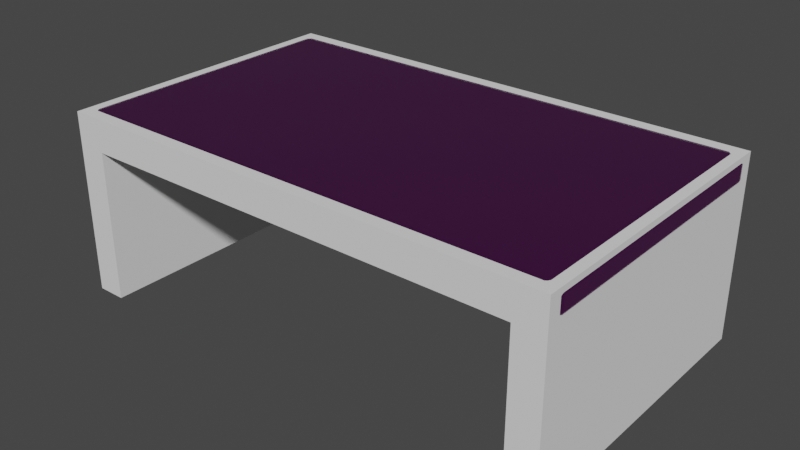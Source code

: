 # Source: table_dining.blend  (saved by Blender 4.1.24; exported with 4.5.12 LTS)
import bpy
from mathutils import Matrix  # noqa: F401  (used for matrix-valued properties, if any)

bpy.ops.wm.read_factory_settings(use_empty=True)
scene = bpy.context.scene
scene.name = 'Scene'

# ---- images (referenced by path relative to the original .blend; pixels are not part of the script)
import os
ASSET_DIR = os.environ.get("B2B_ASSET_DIR", "")  # directory of the original .blend (textures are referenced by path, not embedded)
HERE = os.path.dirname(os.path.abspath(__file__))  # packed textures are extracted next to this script under _unpacked/

def load_image(name, relpath, width, height, colorspace="sRGB"):
    """Load a texture the original file referenced (path relative to the .blend, or extracted next to this script)."""
    p = next((c for c in (os.path.join(HERE, relpath), os.path.join(ASSET_DIR, relpath)) if relpath and os.path.exists(c)), "")
    if p:
        img = bpy.data.images.load(p, check_existing=True)
        img.name = name
    else:  # same state as the original file: an image datablock whose file is absent (Cycles renders it pink)
        img = bpy.data.images.new(name, width, height)
        img.source = "FILE"
        img.filepath = "//" + (relpath or name)
    img.colorspace_settings.name = colorspace
    return img
img_wood059_2k_jpg_color_jpg = load_image('Wood059_2K-JPG_Color.jpg', 'Wood059_2K-JPG_Color.jpg', 1024, 1024, 'sRGB')
img_wood059_2k_jpg_roughness_jpg = load_image('Wood059_2K-JPG_Roughness.jpg', 'Wood059_2K-JPG_Roughness.jpg', 1024, 1024, 'Non-Color')
img_wood059_2k_jpg_normalgl_jpg = load_image('Wood059_2K-JPG_NormalGL.jpg', 'Wood059_2K-JPG_NormalGL.jpg', 1024, 1024, 'Non-Color')

# ---- materials (node trees are filled in below, after node groups)
mat_tabledining = bpy.data.materials.new('TableDining')
mat_tabledining.roughness = 0.5

# ---- material node trees
mat_tabledining.use_nodes = True; mat_tabledining.node_tree.nodes.clear()
_N = mat_tabledining.node_tree.nodes; _L = mat_tabledining.node_tree.links
n0 = _N.new('ShaderNodeBsdfPrincipled'); n0.name = 'Principled BSDF'; n0.location = (167, 300)
n1 = _N.new('ShaderNodeOutputMaterial'); n1.name = 'Material Output'; n1.location = (457, 300)
n2 = _N.new('ShaderNodeTexImage'); n2.name = 'Image Texture'; n2.location = (88, -40)
n2.label = 'Base Color'
n2.image = img_wood059_2k_jpg_color_jpg
n3 = _N.new('ShaderNodeTexImage'); n3.name = 'Image Texture.001'; n3.location = (88, -320)
n3.label = 'Roughness'
n3.image = img_wood059_2k_jpg_roughness_jpg
n4 = _N.new('ShaderNodeTexImage'); n4.name = 'Image Texture.002'; n4.location = (88, -600)
n4.label = 'Normal'
n4.image = img_wood059_2k_jpg_normalgl_jpg
n5 = _N.new('ShaderNodeNormalMap'); n5.name = 'Normal Map'; n5.location = (-240, -60)
n6 = _N.new('ShaderNodeMapping'); n6.name = 'Mapping'; n6.location = (230, -40)
n7 = _N.new('NodeReroute'); n7.name = 'Reroute'; n7.location = (38, -495)
n7.width = 16
n7.socket_idname = 'NodeSocketVector'
n8 = _N.new('ShaderNodeTexCoord'); n8.name = 'Texture Coordinate'; n8.location = (30, -40)
n9 = _N.new('NodeFrame'); n9.name = 'Frame'; n9.location = (-1270, 340)
n9.label = 'Mapping'
n9.width = 400
n10 = _N.new('NodeFrame'); n10.name = 'Frame.001'; n10.location = (-628, 540)
n10.label = 'Textures'
n10.width = 358
n2.parent = n10
n3.parent = n10
n4.parent = n10
n6.parent = n9
n7.parent = n10
n8.parent = n9
_L.new(n0.outputs[0], n1.inputs[0])
_L.new(n4.outputs[0], n5.inputs[1])
_L.new(n7.outputs[0], n2.inputs[0])
_L.new(n7.outputs[0], n3.inputs[0])
_L.new(n7.outputs[0], n4.inputs[0])
_L.new(n6.outputs[0], n7.inputs[0])
_L.new(n8.outputs[2], n6.inputs[0])
_L.new(n2.outputs[0], n0.inputs[0])
_L.new(n3.outputs[0], n0.inputs[2])
_L.new(n5.outputs[0], n0.inputs[5])
n1.is_active_output = True

# ---- world
world_world = bpy.data.worlds.new('World'); scene.world = world_world
world_world.use_nodes = True; world_world.node_tree.nodes.clear()
_N = world_world.node_tree.nodes; _L = world_world.node_tree.links
n0 = _N.new('ShaderNodeOutputWorld'); n0.name = 'World Output'; n0.location = (300, 300)
n1 = _N.new('ShaderNodeBackground'); n1.name = 'Background'; n1.location = (10, 300)
n1.inputs[0].default_value = (0.05088, 0.05088, 0.05088, 1.0)
_L.new(n1.outputs[0], n0.inputs[0])
n0.is_active_output = True
world_world.color = (0.05088, 0.05088, 0.05088)
world_world.use_sun_shadow = False
world_world.sun_shadow_jitter_overblur = 0.0

# ---- meshes
me_cube = bpy.data.meshes.new('Cube')
me_cube.from_pydata([(0.9888, 0.5848, 0.724), (0.9888, 0.5848, 0.6223), (0.9888, -0.5841, 0.724), (0.9888, -0.5841, 0.6223), (0.9475, -0.5891, 0.6199), (0.9475, 0.5899, 0.7264), (0.9475, 0.5899, 0.6199), (0.9475, -0.5891, 0.7264), (0.9932, -0.5355, 0.7264), (0.9932, -0.5355, 0.6199), (0.9475, -0.5355, 0.7313), (0.9479, -0.5365, 0.6057), (0.9932, 0.5357, 0.6199), (0.9932, 0.5357, 0.7264), (0.9475, 0.5357, 0.7313), (0.9479, 0.5366, 0.6061), (0.8596, 0.5899, 0.6199), (0.8596, -0.5891, 0.7264), (0.8596, -0.5891, 0.6199), (0.8596, 0.5899, 0.7264), (0.867, -0.5365, 0.6057), (0.8596, -0.5355, 0.7313), (0.8596, 0.5357, 0.7313), (0.867, 0.5366, 0.6061), (0.9932, -0.4407, 0.7264), (0.9475, -0.4407, 0.7313), (0.9479, -0.4454, 0.6057), (0.9932, -0.4407, 0.6199), (0.8596, -0.4407, 0.7313), (0.867, -0.4454, 0.6057), (0.9932, 0.4407, 0.6199), (0.9932, 0.4407, 0.7264), (0.9475, 0.4407, 0.7313), (0.9479, 0.4455, 0.6061), (0.8596, 0.4407, 0.7313), (0.867, 0.4455, 0.6061), (0.9481, -0.459, 0.028), (0.9481, -0.5377, 0.028), (0.8871, -0.5377, 0.028), (0.9484, 0.538, 0.02889), (0.8868, 0.538, 0.02889), (0.8871, -0.459, 0.028), (0.9484, 0.4587, 0.02889), (0.8868, 0.4587, 0.02889), (0.8936, 0.4592, 0.3203), (0.9416, 0.4592, 0.3203), (0.9284, 0.5426, 0.3363), (0.9068, 0.5426, 0.3363), (0.9416, 0.4592, 0.3921), (0.9068, 0.5426, 0.3769), (0.8936, 0.4592, 0.3921), (0.9284, 0.5426, 0.3769), (0.9416, -0.46, 0.3188), (0.8936, -0.46, 0.3188), (0.9284, -0.5427, 0.3346), (0.9068, -0.5427, 0.3346), (0.8936, -0.46, 0.3829), (0.9416, -0.46, 0.3829), (0.9284, -0.5427, 0.3686), (0.9068, -0.5427, 0.3686), (0.8953, 0.3948, 0.3808), (0.9399, 0.3948, 0.3808), (0.9399, 0.3948, 0.3325), (0.8953, 0.3948, 0.3325), (0.8953, -0.4016, 0.3723), (0.9399, -0.4016, 0.3723), (0.9399, -0.4016, 0.3308), (0.8953, -0.4016, 0.3308), (0.9448, 0.3377, 0.386), (0.9448, 0.3377, 0.3276), (0.8904, 0.3377, 0.3276), (0.8904, 0.3377, 0.386), (0.8904, -0.3486, 0.3769), (0.9448, -0.3486, 0.3769), (0.9448, -0.3486, 0.3258), (0.8904, -0.3486, 0.3258), (0.9406, -0.4688, 0.06943), (0.9406, -0.528, 0.06943), (0.8946, -0.528, 0.06943), (0.8946, -0.4688, 0.06943), (0.8946, 0.4687, 0.07335), (0.9406, 0.528, 0.07335), (0.9406, 0.4687, 0.07335), (0.8946, 0.528, 0.07335), (0.9419, -0.467, -0.0001075), (0.9419, -0.5297, -0.0001074), (0.8933, -0.5297, -0.0001074), (0.8933, -0.467, -0.0001076), (0.9421, 0.53, 0.0001071), (0.8931, 0.53, 0.0001072), (0.9421, 0.4668, 0.0001072), (0.8931, 0.4668, 0.0001072), (0.9401, 0.5293, 0.3921), (0.9401, 0.5293, 0.3204), (0.8951, 0.5293, 0.3204), (0.8951, 0.5293, 0.3921), (0.9401, -0.5293, 0.3827), (0.9401, -0.5293, 0.3188), (0.8951, -0.5293, 0.3827), (0.8951, -0.5293, 0.3188), (0.9932, 0.5899, 0.7022), (0.9932, 0.5899, 0.6441), (0.9932, -0.5891, 0.7022), (0.9932, -0.5891, 0.6441), (0.9475, -0.5992, 0.7022), (0.9475, -0.5992, 0.6441), (0.9475, 0.6001, 0.7022), (0.9475, 0.6001, 0.6441), (1.002, -0.5355, 0.7022), (1.002, -0.5355, 0.6441), (1.002, 0.5357, 0.7022), (1.002, 0.5357, 0.6441), (0.8596, 0.6001, 0.7022), (0.8596, 0.6001, 0.6441), (0.8596, -0.5992, 0.7022), (0.8596, -0.5992, 0.6441), (1.002, -0.4407, 0.7022), (1.002, -0.4407, 0.6441), (1.002, 0.4407, 0.7022), (1.002, 0.4407, 0.6441), (0.8965, -0.4712, 0.4586), (0.8965, -0.4712, 0.5368), (0.9387, -0.4712, 0.5368), (0.9387, -0.4712, 0.4586), (0.9387, -0.5255, 0.5368), (0.9387, -0.5255, 0.4586), (0.8965, -0.5255, 0.5368), (0.8965, -0.5255, 0.4586), (0.9387, 0.4712, 0.466), (0.9387, 0.4712, 0.5405), (0.8965, 0.5255, 0.466), (0.8965, 0.5255, 0.5405), (0.8965, 0.4712, 0.5405), (0.8965, 0.4712, 0.466), (0.9387, 0.5255, 0.5405), (0.9387, 0.5255, 0.466), (0.9387, 0.4712, 0.1507), (0.9387, 0.4712, 0.2365), (0.8965, 0.5255, 0.1507), (0.8965, 0.5255, 0.2365), (0.8965, 0.4712, 0.2365), (0.8965, 0.4712, 0.1507), (0.9387, 0.5255, 0.2365), (0.9387, 0.5255, 0.1507), (0.8965, -0.4712, 0.1474), (0.8965, -0.4712, 0.2348), (0.9387, -0.4712, 0.2348), (0.9387, -0.4712, 0.1474), (0.9387, -0.5255, 0.2348), (0.9387, -0.5255, 0.1474), (0.8965, -0.5255, 0.2348), (0.8965, -0.5255, 0.1474), (-0.9888, 0.5848, 0.724), (-0.9888, 0.5848, 0.6223), (-0.9888, -0.5841, 0.724), (-0.9888, -0.5841, 0.6223), (-0.9475, -0.5891, 0.6199), (-0.9475, 0.5899, 0.7264), (-0.9475, 0.5899, 0.6199), (-0.9475, -0.5891, 0.7264), (-0.9932, -0.5355, 0.7264), (-0.9932, -0.5355, 0.6199), (-0.9475, -0.5355, 0.7313), (-0.9479, -0.5365, 0.6057), (-0.9932, 0.5357, 0.6199), (-0.9932, 0.5357, 0.7264), (-0.9475, 0.5357, 0.7313), (-0.9479, 0.5366, 0.6061), (-0.8596, 0.5899, 0.6199), (-0.8596, -0.5891, 0.7264), (-0.8596, -0.5891, 0.6199), (-0.8596, 0.5899, 0.7264), (-0.867, -0.5365, 0.6057), (-0.8596, -0.5355, 0.7313), (-0.8596, 0.5357, 0.7313), (-0.867, 0.5366, 0.6061), (-0.9932, -0.4407, 0.7264), (-0.9475, -0.4407, 0.7313), (-0.9479, -0.4454, 0.6057), (-0.9932, -0.4407, 0.6199), (-0.8596, -0.4407, 0.7313), (-0.867, -0.4454, 0.6057), (-0.9932, 0.4407, 0.6199), (-0.9932, 0.4407, 0.7264), (-0.9475, 0.4407, 0.7313), (-0.9479, 0.4455, 0.6061), (-0.8596, 0.4407, 0.7313), (-0.867, 0.4455, 0.6061), (-0.9481, -0.459, 0.028), (-0.9481, -0.5377, 0.028), (-0.8871, -0.5377, 0.028), (-0.9484, 0.538, 0.02889), (-0.8868, 0.538, 0.02889), (-0.8871, -0.459, 0.028), (-0.9484, 0.4587, 0.02889), (-0.8868, 0.4587, 0.02889), (-0.8936, 0.4592, 0.3203), (-0.9416, 0.4592, 0.3203), (-0.9284, 0.5426, 0.3363), (-0.9068, 0.5426, 0.3363), (-0.9416, 0.4592, 0.3921), (-0.9068, 0.5426, 0.3769), (-0.8936, 0.4592, 0.3921), (-0.9284, 0.5426, 0.3769), (-0.9416, -0.46, 0.3188), (-0.8936, -0.46, 0.3188), (-0.9284, -0.5427, 0.3346), (-0.9068, -0.5427, 0.3346), (-0.8936, -0.46, 0.3829), (-0.9416, -0.46, 0.3829), (-0.9284, -0.5427, 0.3686), (-0.9068, -0.5427, 0.3686), (-0.8953, 0.3948, 0.3808), (-0.9399, 0.3948, 0.3808), (-0.9399, 0.3948, 0.3325), (-0.8953, 0.3948, 0.3325), (-0.8953, -0.4016, 0.3723), (-0.9399, -0.4016, 0.3723), (-0.9399, -0.4016, 0.3308), (-0.8953, -0.4016, 0.3308), (-0.9448, 0.3377, 0.386), (-0.9448, 0.3377, 0.3276), (-0.8904, 0.3377, 0.3276), (-0.8904, 0.3377, 0.386), (-0.8904, -0.3486, 0.3769), (-0.9448, -0.3486, 0.3769), (-0.9448, -0.3486, 0.3258), (-0.8904, -0.3486, 0.3258), (-0.9406, -0.4688, 0.06943), (-0.9406, -0.528, 0.06943), (-0.8946, -0.528, 0.06943), (-0.8946, -0.4688, 0.06943), (-0.8946, 0.4687, 0.07335), (-0.9406, 0.528, 0.07335), (-0.9406, 0.4687, 0.07335), (-0.8946, 0.528, 0.07335), (-0.9419, -0.467, -0.0001076), (-0.9419, -0.5297, -0.0001075), (-0.8933, -0.5297, -0.0001074), (-0.8933, -0.467, -0.0001076), (-0.9421, 0.53, 0.0001072), (-0.8931, 0.53, 0.0001072), (-0.9421, 0.4668, 0.0001072), (-0.8931, 0.4668, 0.0001072), (-0.9401, 0.5293, 0.3921), (-0.9401, 0.5293, 0.3204), (-0.8951, 0.5293, 0.3204), (-0.8951, 0.5293, 0.3921), (-0.9401, -0.5293, 0.3827), (-0.9401, -0.5293, 0.3188), (-0.8951, -0.5293, 0.3827), (-0.8951, -0.5293, 0.3188), (-0.9932, 0.5899, 0.7022), (-0.9932, 0.5899, 0.6441), (-0.9932, -0.5891, 0.7022), (-0.9932, -0.5891, 0.6441), (-0.9475, -0.5992, 0.7022), (-0.9475, -0.5992, 0.6441), (-0.9475, 0.6001, 0.7022), (-0.9475, 0.6001, 0.6441), (-1.002, -0.5355, 0.7022), (-1.002, -0.5355, 0.6441), (-1.002, 0.5357, 0.7022), (-1.002, 0.5357, 0.6441), (-0.8596, 0.6001, 0.7022), (-0.8596, 0.6001, 0.6441), (-0.8596, -0.5992, 0.7022), (-0.8596, -0.5992, 0.6441), (-1.002, -0.4407, 0.7022), (-1.002, -0.4407, 0.6441), (-1.002, 0.4407, 0.7022), (-1.002, 0.4407, 0.6441), (-0.8965, -0.4712, 0.4586), (-0.8965, -0.4712, 0.5368), (-0.9387, -0.4712, 0.5368), (-0.9387, -0.4712, 0.4586), (-0.9387, -0.5255, 0.5368), (-0.9387, -0.5255, 0.4586), (-0.8965, -0.5255, 0.5368), (-0.8965, -0.5255, 0.4586), (-0.9387, 0.4712, 0.466), (-0.9387, 0.4712, 0.5405), (-0.8965, 0.5255, 0.466), (-0.8965, 0.5255, 0.5405), (-0.8965, 0.4712, 0.5405), (-0.8965, 0.4712, 0.466), (-0.9387, 0.5255, 0.5405), (-0.9387, 0.5255, 0.466), (-0.9387, 0.4712, 0.1507), (-0.9387, 0.4712, 0.2365), (-0.8965, 0.5255, 0.1507), (-0.8965, 0.5255, 0.2365), (-0.8965, 0.4712, 0.2365), (-0.8965, 0.4712, 0.1507), (-0.9387, 0.5255, 0.2365), (-0.9387, 0.5255, 0.1507), (-0.8965, -0.4712, 0.1474), (-0.8965, -0.4712, 0.2348), (-0.9387, -0.4712, 0.2348), (-0.9387, -0.4712, 0.1474), (-0.9387, -0.5255, 0.2348), (-0.9387, -0.5255, 0.1474), (-0.8965, -0.5255, 0.2348), (-0.8965, -0.5255, 0.1474), (0.9483, 0.4971, 0.3567), (0.8869, 0.4971, 0.3567), (0.8869, -0.4972, 0.3512), (0.9483, -0.4972, 0.3512), (-0.9483, 0.4971, 0.3567), (-0.8869, 0.4971, 0.3567), (-0.8869, -0.4972, 0.3512), (-0.9483, -0.4972, 0.3512)], [], [(5, 19, 22, 14), (9, 3, 4, 11), (131, 23, 15, 134), (114, 104, 7, 17), (108, 8, 2, 102), (106, 5, 0, 100), (108, 116, 24, 8), (90, 42, 43, 91), (112, 19, 5, 106), (50, 133, 130, 95), (4, 18, 20, 11), (118, 110, 13, 31), (80, 43, 42, 82), (8, 24, 25, 10), (121, 29, 26, 122), (11, 26, 27, 9), (80, 83, 40, 43), (31, 13, 14, 32), (1, 12, 15, 6), (100, 0, 13, 110), (132, 133, 128, 129), (32, 14, 22, 34), (111, 110, 118, 119), (105, 115, 18, 4), (147, 146, 148, 149), (41, 36, 84, 87), (25, 32, 34, 28), (30, 27, 26, 33), (32, 25, 24, 31), (31, 24, 116, 118), (119, 117, 27, 30), (136, 141, 80, 82), (78, 38, 37, 77), (76, 36, 41, 79), (111, 119, 30, 12), (12, 30, 33, 15), (37, 38, 86, 85), (305, 95, 94), (43, 40, 89, 91), (88, 39, 42, 90), (84, 36, 37, 85), (81, 39, 40, 83), (77, 37, 36, 76), (38, 41, 87, 86), (82, 42, 39, 81), (57, 123, 125, 96), (304, 48, 45), (79, 41, 38, 78), (46, 51, 92, 93), (61, 62, 45, 48), (63, 60, 50, 44), (49, 47, 94, 95), (55, 54, 58, 59), (305, 44, 50), (61, 48, 50, 60), (146, 52, 97, 148), (304, 45, 93), (128, 133, 50, 48), (306, 98, 56), (304, 92, 48), (130, 135, 92, 95), (55, 59, 98, 99), (64, 67, 53, 56), (66, 65, 57, 52), (97, 96, 58, 54), (64, 56, 57, 65), (61, 68, 69, 62), (96, 125, 127, 98), (120, 123, 57, 56), (145, 144, 151, 150), (63, 44, 45, 62), (137, 136, 143, 142), (307, 52, 57), (63, 70, 71, 60), (62, 69, 70, 63), (71, 68, 61, 60), (138, 143, 81, 83), (66, 52, 53, 67), (306, 53, 99), (98, 127, 120, 56), (53, 145, 150, 99), (64, 72, 75, 67), (74, 66, 67, 75), (78, 151, 144, 79), (77, 149, 151, 78), (76, 147, 149, 77), (68, 73, 74, 69), (81, 143, 136, 82), (80, 141, 138, 83), (10, 25, 28, 21), (307, 96, 97), (87, 84, 85, 86), (91, 89, 88, 90), (45, 137, 142, 93), (305, 50, 95), (306, 99, 98), (46, 47, 49, 51), (93, 94, 47, 46), (307, 57, 96), (99, 97, 54, 55), (129, 134, 15, 33), (126, 124, 11, 20), (7, 10, 21, 17), (126, 20, 29, 121), (40, 39, 88, 89), (255, 254, 260, 261), (262, 263, 271, 270), (33, 26, 29, 35), (105, 104, 114, 115), (100, 110, 111, 101), (9, 109, 103, 3), (1, 101, 111, 12), (108, 109, 117, 116), (109, 9, 27, 117), (106, 107, 113, 112), (162, 160, 154, 159), (107, 6, 16, 113), (103, 102, 104, 105), (3, 103, 105, 4), (109, 108, 102, 103), (124, 122, 26, 11), (132, 35, 23, 131), (6, 107, 101, 1), (96, 98, 59, 58), (121, 120, 127, 126), (125, 124, 126, 127), (123, 122, 124, 125), (139, 138, 141, 140), (129, 128, 135, 134), (131, 130, 133, 132), (129, 33, 35, 132), (137, 45, 44, 140), (136, 137, 140, 141), (94, 139, 140, 44), (139, 94, 93, 142), (73, 65, 66, 74), (138, 139, 142, 143), (305, 94, 44), (95, 92, 51, 49), (145, 53, 52, 146), (144, 145, 146, 147), (307, 97, 52), (149, 148, 150, 151), (306, 56, 53), (75, 72, 71, 70), (144, 147, 76, 79), (69, 74, 75, 70), (73, 72, 64, 65), (73, 68, 71, 72), (253, 252, 258, 259), (92, 135, 128, 48), (148, 97, 99, 150), (122, 123, 120, 121), (134, 135, 130, 131), (118, 116, 117, 119), (280, 287, 244, 200), (304, 93, 92), (165, 166, 157, 152), (256, 159, 154, 254), (163, 156, 155, 161), (195, 194, 242, 243), (254, 154, 160, 260), (252, 152, 157, 258), (264, 112, 113, 265), (115, 267, 170, 18), (311, 248, 209), (172, 163, 276, 278), (257, 156, 170, 267), (258, 157, 171, 264), (308, 244, 245), (170, 156, 163, 172), (234, 194, 195, 232), (176, 160, 162, 177), (163, 178, 274, 276), (185, 167, 286, 281), (179, 178, 163, 161), (300, 302, 251, 249), (167, 164, 153, 158), (262, 165, 152, 252), (183, 184, 166, 165), (184, 186, 174, 166), (263, 164, 182, 271), (300, 298, 299, 301), (29, 20, 172, 181), (18, 170, 172, 20), (112, 264, 171, 19), (23, 35, 187, 175), (236, 188, 193, 239), (180, 186, 184, 177), (187, 181, 178, 185), (185, 178, 179, 182), (183, 270, 268, 176), (183, 176, 177, 184), (273, 274, 178, 181), (231, 193, 188, 228), (232, 195, 192, 235), (205, 310, 251), (182, 164, 167, 185), (284, 283, 175, 187), (16, 23, 175, 168), (190, 189, 237, 238), (192, 195, 243, 241), (282, 285, 202, 247), (232, 293, 288, 234), (235, 192, 191, 233), (246, 309, 196), (228, 188, 189, 229), (196, 292, 291, 246), (233, 191, 194, 234), (225, 226, 218, 217), (230, 190, 193, 231), (245, 244, 203, 198), (215, 196, 202, 212), (197, 308, 245), (309, 202, 196), (298, 300, 249, 204), (211, 210, 206, 207), (202, 285, 280, 200), (244, 287, 282, 247), (216, 224, 225, 217), (249, 311, 204), (310, 208, 250), (251, 250, 211, 207), (204, 209, 217, 218), (210, 248, 249, 206), (272, 279, 250, 208), (209, 275, 272, 208), (204, 311, 209), (201, 203, 244, 247), (213, 212, 202, 200), (225, 220, 221, 226), (214, 197, 196, 215), (223, 222, 215, 212), (221, 214, 215, 222), (221, 220, 213, 214), (213, 220, 223, 212), (205, 204, 218, 219), (233, 295, 290, 235), (308, 200, 244), (210, 211, 250, 248), (227, 224, 216, 219), (226, 227, 219, 218), (296, 303, 230, 231), (301, 229, 230, 303), (299, 228, 229, 301), (288, 295, 233, 234), (290, 293, 232, 235), (311, 249, 248), (237, 236, 239, 238), (180, 177, 162, 173), (198, 203, 201, 199), (308, 197, 200), (242, 240, 241, 243), (309, 247, 202), (277, 275, 209, 248), (194, 191, 240, 242), (309, 246, 247), (246, 245, 198, 199), (245, 294, 289, 197), (208, 205, 219, 216), (249, 251, 207, 206), (265, 113, 16, 168), (208, 310, 205), (238, 239, 193, 190), (240, 191, 192, 241), (256, 257, 267, 266), (155, 255, 261, 161), (189, 188, 236, 237), (252, 253, 263, 262), (269, 268, 270, 271), (114, 17, 169, 266), (19, 171, 174, 22), (253, 153, 164, 263), (281, 280, 285, 284), (261, 260, 268, 269), (161, 261, 269, 179), (259, 258, 264, 265), (158, 259, 265, 168), (175, 167, 158, 168), (254, 255, 257, 256), (255, 155, 156, 257), (114, 266, 267, 115), (169, 173, 162, 159), (278, 273, 181, 172), (153, 253, 259, 158), (174, 171, 157, 166), (270, 183, 165, 262), (283, 286, 167, 175), (273, 272, 275, 274), (272, 273, 278, 279), (276, 277, 279, 278), (274, 275, 277, 276), (280, 281, 286, 287), (283, 282, 287, 286), (282, 283, 284, 285), (187, 185, 281, 284), (230, 229, 189, 190), (197, 289, 292, 196), (294, 295, 288, 289), (289, 288, 293, 292), (246, 291, 294, 245), (292, 293, 290, 291), (216, 217, 209, 208), (291, 290, 295, 294), (213, 200, 197, 214), (247, 246, 199, 201), (205, 297, 298, 204), (302, 303, 296, 297), (297, 296, 299, 298), (302, 300, 301, 303), (227, 222, 223, 224), (226, 221, 222, 227), (220, 225, 224, 223), (186, 34, 22, 174), (173, 21, 28, 180), (251, 302, 297, 205), (279, 277, 248, 250), (260, 160, 176, 268), (28, 34, 186, 180), (182, 179, 269, 271), (310, 250, 251), (21, 173, 169, 17), (228, 299, 296, 231), (35, 29, 181, 187), (266, 169, 159, 256), (104, 102, 2, 7), (23, 16, 6, 15), (2, 8, 10, 7), (13, 0, 5, 14), (107, 106, 100, 101)])
_uv = me_cube.uv_layers.new(name='UVMap')
_uv.uv.foreach_set('vector', [0.01913, 0.5965, 0.04892, 0.5965, 0.04892, 0.6149, 0.01913, 0.6149, 0.003629, 0.2075, 0.00512, 0.191, 0.01913, 0.1893, 0.01896, 0.2072, 0.7069, 0.5409, 0.6846, 0.5509, 0.6846, 0.5234, 0.7069, 0.5266, 0.632, 0.1305, 0.6618, 0.1305, 0.6618, 0.1387, 0.632, 0.1387, 0.02181, 0.08712, 0.02181, 0.09529, 0.005326, 0.09444, 0.003629, 0.08707, 0.6618, 0.1541, 0.6618, 0.1459, 0.6758, 0.1468, 0.6773, 0.1541, 0.02181, 0.08712, 0.05398, 0.08712, 0.05398, 0.09529, 0.02181, 0.09529, 0.7932, 0.4099, 0.7834, 0.412, 0.7834, 0.3912, 0.7932, 0.3933, 0.632, 0.1541, 0.632, 0.1459, 0.6618, 0.1459, 0.6618, 0.1541, 0.7574, 0.9234, 0.7324, 0.9187, 0.7329, 0.9003, 0.758, 0.8996, 0.01913, 0.1893, 0.04892, 0.1893, 0.04642, 0.2072, 0.01896, 0.2072, 0.3529, 0.08712, 0.3851, 0.08712, 0.3851, 0.09529, 0.3529, 0.09529, 0.7684, 0.3938, 0.7834, 0.3912, 0.7834, 0.412, 0.7684, 0.4094, 0.003629, 0.9782, 0.003629, 0.946, 0.01913, 0.946, 0.01913, 0.9782, 0.7081, 0.2551, 0.6846, 0.2651, 0.6846, 0.2377, 0.7081, 0.2408, 0.01896, 0.2072, 0.01896, 0.2381, 0.003629, 0.2397, 0.003629, 0.2075, 0.8655, 0.9226, 0.866, 0.9025, 0.8811, 0.8995, 0.8805, 0.9264, 0.003629, 0.6471, 0.003629, 0.6149, 0.01913, 0.6149, 0.01913, 0.6471, 0.00512, 0.5875, 0.003629, 0.5708, 0.01896, 0.5711, 0.01913, 0.5892, 0.4035, 0.08707, 0.4018, 0.09444, 0.3851, 0.09529, 0.3851, 0.08712, 0.707, 0.213, 0.7323, 0.213, 0.7323, 0.2273, 0.707, 0.2273, 0.01913, 0.6471, 0.01913, 0.6149, 0.04892, 0.6149, 0.04892, 0.6471, 0.3851, 0.06741, 0.3851, 0.08712, 0.3529, 0.08712, 0.3529, 0.06741, 0.6618, 0.1108, 0.632, 0.1108, 0.632, 0.1025, 0.6618, 0.1025, 0.8402, 0.6266, 0.8106, 0.6259, 0.811, 0.6075, 0.8406, 0.6082, 0.7832, 0.3278, 0.7832, 0.3071, 0.7928, 0.3092, 0.7928, 0.3257, 0.01913, 0.946, 0.01913, 0.6471, 0.04892, 0.6471, 0.04892, 0.946, 0.003629, 0.5386, 0.003629, 0.2397, 0.01896, 0.2381, 0.01896, 0.5402, 0.01913, 0.6471, 0.01913, 0.946, 0.003629, 0.946, 0.003629, 0.6471, 0.3529, 0.09529, 0.05398, 0.09529, 0.05398, 0.08712, 0.3529, 0.08712, 0.3529, 0.06741, 0.05398, 0.06741, 0.05398, 0.05915, 0.3529, 0.05915, 0.7422, 0.4087, 0.7422, 0.3945, 0.7684, 0.3938, 0.7684, 0.4094, 0.8665, 0.4633, 0.8805, 0.4607, 0.8805, 0.4815, 0.8665, 0.4789, 0.7692, 0.3097, 0.7832, 0.3071, 0.7832, 0.3278, 0.7692, 0.3252, 0.3851, 0.06741, 0.3529, 0.06741, 0.3529, 0.05915, 0.3851, 0.05915, 0.003629, 0.5708, 0.003629, 0.5386, 0.01896, 0.5402, 0.01896, 0.5711, 0.8805, 0.4815, 0.8805, 0.4607, 0.89, 0.4628, 0.89, 0.4794, 0.7697, 0.9108, 0.758, 0.8996, 0.7823, 0.9002, 0.8805, 0.9264, 0.8811, 0.8995, 0.8908, 0.9024, 0.8903, 0.9239, 0.8907, 0.8423, 0.881, 0.8453, 0.8804, 0.8184, 0.8902, 0.8209, 0.8902, 0.6292, 0.8805, 0.6317, 0.8812, 0.605, 0.8907, 0.608, 0.8653, 0.5261, 0.8803, 0.5234, 0.8803, 0.5443, 0.8653, 0.5417, 0.8671, 0.608, 0.8812, 0.605, 0.8805, 0.6317, 0.8666, 0.6281, 0.8813, 0.6657, 0.8806, 0.639, 0.8903, 0.6415, 0.8908, 0.6628, 0.8654, 0.8221, 0.8804, 0.8184, 0.881, 0.8453, 0.8659, 0.8422, 0.7603, 0.6286, 0.7347, 0.6242, 0.7351, 0.6057, 0.7609, 0.6051, 0.7695, 0.834, 0.7573, 0.8214, 0.7816, 0.8208, 0.8667, 0.6426, 0.8806, 0.639, 0.8813, 0.6657, 0.8672, 0.6627, 0.7769, 0.8492, 0.7631, 0.8496, 0.7578, 0.8452, 0.7821, 0.8446, 0.02547, 0.03134, 0.02549, 0.04772, 0.003669, 0.05189, 0.003629, 0.02755, 0.7064, 0.9762, 0.7064, 0.9926, 0.6846, 0.9964, 0.6846, 0.972, 0.7632, 0.8952, 0.777, 0.8955, 0.7823, 0.9002, 0.758, 0.8996, 0.7764, 0.4675, 0.7764, 0.4748, 0.7649, 0.4748, 0.7649, 0.4675, 0.7697, 0.9108, 0.7817, 0.924, 0.7574, 0.9234, 0.9745, 0.7944, 0.9963, 0.7938, 0.9963, 0.8101, 0.9745, 0.8095, 0.8106, 0.6259, 0.782, 0.6291, 0.7825, 0.6056, 0.811, 0.6075, 0.7695, 0.834, 0.7816, 0.8208, 0.7821, 0.8446, 0.7323, 0.2273, 0.7323, 0.213, 0.7573, 0.212, 0.7573, 0.2283, 0.7714, 0.6545, 0.761, 0.6657, 0.7604, 0.6422, 0.7695, 0.834, 0.7578, 0.8452, 0.7573, 0.8214, 0.7322, 0.5409, 0.7322, 0.5266, 0.7572, 0.5261, 0.7572, 0.5414, 0.7774, 0.6698, 0.7659, 0.6701, 0.761, 0.6657, 0.7826, 0.6652, 0.9765, 0.9901, 0.9766, 0.9761, 0.9964, 0.972, 0.9963, 0.9938, 0.2956, 0.04786, 0.2956, 0.03379, 0.3154, 0.03015, 0.3154, 0.05189, 0.7825, 0.6056, 0.7609, 0.6051, 0.7658, 0.6007, 0.7773, 0.6009, 0.7044, 0.8095, 0.6846, 0.8101, 0.6846, 0.7938, 0.7044, 0.7944, 0.02547, 0.03134, 0.04482, 0.02953, 0.04485, 0.04931, 0.02549, 0.04772, 0.7602, 0.4788, 0.7345, 0.4783, 0.7345, 0.464, 0.7602, 0.4635, 0.7346, 0.2551, 0.7346, 0.2408, 0.7602, 0.2398, 0.7602, 0.2561, 0.8107, 0.6448, 0.8403, 0.6441, 0.8407, 0.6625, 0.8111, 0.6632, 0.9745, 0.7687, 0.9963, 0.7681, 0.9963, 0.7844, 0.9745, 0.7838, 0.8101, 0.8243, 0.8392, 0.8236, 0.8396, 0.842, 0.8106, 0.8427, 0.7713, 0.6162, 0.782, 0.6291, 0.7603, 0.6286, 0.7064, 0.9762, 0.7258, 0.9746, 0.7258, 0.9944, 0.7064, 0.9926, 0.9745, 0.7838, 0.9551, 0.7855, 0.9551, 0.767, 0.9745, 0.7687, 0.9551, 0.8111, 0.9551, 0.7927, 0.9745, 0.7944, 0.9745, 0.8095, 0.8391, 0.541, 0.8391, 0.5267, 0.8653, 0.5261, 0.8653, 0.5417, 0.7044, 0.7838, 0.6846, 0.7844, 0.6846, 0.7681, 0.7044, 0.7687, 0.7714, 0.6545, 0.7821, 0.6416, 0.7826, 0.6652, 0.761, 0.6657, 0.7352, 0.665, 0.7348, 0.6466, 0.7604, 0.6422, 0.7821, 0.6416, 0.8107, 0.6448, 0.8111, 0.6632, 0.7826, 0.6652, 0.9765, 0.9901, 0.9586, 0.9917, 0.9586, 0.9744, 0.9766, 0.9761, 0.7224, 0.7855, 0.7044, 0.7838, 0.7044, 0.7687, 0.7224, 0.767, 0.8672, 0.6627, 0.8407, 0.6625, 0.8403, 0.6441, 0.8667, 0.6426, 0.8665, 0.4789, 0.8401, 0.4783, 0.8401, 0.464, 0.8665, 0.4633, 0.8666, 0.6281, 0.8402, 0.6266, 0.8406, 0.6082, 0.8671, 0.608, 0.04482, 0.02953, 0.2776, 0.03223, 0.2776, 0.04955, 0.04485, 0.04931, 0.8659, 0.8422, 0.8396, 0.842, 0.8392, 0.8236, 0.8654, 0.8221, 0.8655, 0.9226, 0.8393, 0.9212, 0.8397, 0.9028, 0.866, 0.9025, 0.01913, 0.9782, 0.01913, 0.946, 0.04892, 0.946, 0.04892, 0.9782, 0.7713, 0.6162, 0.7609, 0.6051, 0.7825, 0.6056, 0.7888, 0.2594, 0.7888, 0.2759, 0.7675, 0.2759, 0.7675, 0.2594, 0.7645, 0.2138, 0.786, 0.2138, 0.786, 0.2304, 0.7645, 0.2304, 0.7816, 0.8208, 0.8101, 0.8243, 0.8106, 0.8427, 0.7821, 0.8446, 0.7697, 0.9108, 0.7574, 0.9234, 0.758, 0.8996, 0.7714, 0.6545, 0.7826, 0.6652, 0.761, 0.6657, 0.776, 0.5301, 0.776, 0.5375, 0.7623, 0.5374, 0.7623, 0.5301, 0.7815, 0.5261, 0.7815, 0.5414, 0.776, 0.5375, 0.776, 0.5301, 0.7713, 0.6162, 0.7603, 0.6286, 0.7609, 0.6051, 0.7819, 0.4635, 0.7819, 0.4788, 0.7764, 0.4748, 0.7764, 0.4675, 0.7071, 0.8266, 0.7075, 0.845, 0.6853, 0.8493, 0.6846, 0.8184, 0.708, 0.464, 0.708, 0.4783, 0.6846, 0.4815, 0.6846, 0.454, 0.01913, 0.9964, 0.01913, 0.9782, 0.04892, 0.9782, 0.04892, 0.9964, 0.7087, 0.6656, 0.6853, 0.6699, 0.6846, 0.639, 0.7083, 0.6472, 0.8803, 0.5443, 0.8803, 0.5234, 0.8901, 0.5256, 0.8901, 0.5422, 0.4108, 0.08707, 0.4108, 0.06737, 0.429, 0.06732, 0.429, 0.08703, 0.7923, 0.06732, 0.7923, 0.08703, 0.7601, 0.08703, 0.7601, 0.06732, 0.01896, 0.5402, 0.01896, 0.2381, 0.04642, 0.2381, 0.04642, 0.5402, 0.6618, 0.1108, 0.6618, 0.1305, 0.632, 0.1305, 0.632, 0.1108, 0.4035, 0.08707, 0.3851, 0.08712, 0.3851, 0.06741, 0.4035, 0.06737, 0.02181, 0.05915, 0.02181, 0.06741, 0.003629, 0.06737, 0.005326, 0.05995, 0.4018, 0.05995, 0.4035, 0.06737, 0.3851, 0.06741, 0.3851, 0.05915, 0.02181, 0.08712, 0.02181, 0.06741, 0.05398, 0.06741, 0.05398, 0.08712, 0.02181, 0.06741, 0.02181, 0.05915, 0.05398, 0.05915, 0.05398, 0.06741, 0.6618, 0.1541, 0.6618, 0.1738, 0.632, 0.1738, 0.632, 0.1541, 0.6618, 0.9782, 0.6773, 0.9782, 0.6758, 0.9947, 0.6618, 0.9964, 0.6618, 0.1738, 0.6618, 0.1821, 0.632, 0.1821, 0.632, 0.1738, 0.6773, 0.1108, 0.6773, 0.1305, 0.6618, 0.1305, 0.6618, 0.1108, 0.6758, 0.1033, 0.6773, 0.1108, 0.6618, 0.1108, 0.6618, 0.1025, 0.02181, 0.06741, 0.02181, 0.08712, 0.003629, 0.08707, 0.003629, 0.06737, 0.7086, 0.6051, 0.7082, 0.6235, 0.6846, 0.6317, 0.6853, 0.6008, 0.7072, 0.9181, 0.6846, 0.9264, 0.6853, 0.8955, 0.7076, 0.8997, 0.6618, 0.1821, 0.6618, 0.1738, 0.6773, 0.1739, 0.6758, 0.1813, 0.7602, 0.4788, 0.7602, 0.4635, 0.7649, 0.4675, 0.7649, 0.4748, 0.7083, 0.6472, 0.7348, 0.6466, 0.7352, 0.665, 0.7087, 0.6656, 0.7345, 0.4783, 0.708, 0.4783, 0.708, 0.464, 0.7345, 0.464, 0.7347, 0.6242, 0.7082, 0.6235, 0.7086, 0.6051, 0.7351, 0.6057, 0.8107, 0.9021, 0.8397, 0.9028, 0.8393, 0.9212, 0.8102, 0.9205, 0.7071, 0.8266, 0.7323, 0.826, 0.7327, 0.8444, 0.7075, 0.845, 0.7076, 0.8997, 0.7329, 0.9003, 0.7324, 0.9187, 0.7072, 0.9181, 0.707, 0.2273, 0.6846, 0.2304, 0.6846, 0.2029, 0.707, 0.213, 0.7131, 0.4087, 0.6846, 0.4097, 0.6846, 0.3935, 0.7131, 0.3945, 0.7422, 0.4087, 0.7131, 0.4087, 0.7131, 0.3945, 0.7422, 0.3945, 0.7823, 0.9002, 0.8107, 0.9021, 0.8102, 0.9205, 0.7817, 0.924, 0.81, 0.541, 0.7815, 0.5414, 0.7815, 0.5261, 0.81, 0.5267, 0.2776, 0.03223, 0.2956, 0.03379, 0.2956, 0.04786, 0.2776, 0.04955, 0.8391, 0.541, 0.81, 0.541, 0.81, 0.5267, 0.8391, 0.5267, 0.7697, 0.9108, 0.7823, 0.9002, 0.7817, 0.924, 0.7572, 0.5414, 0.7572, 0.5261, 0.7623, 0.5301, 0.7623, 0.5374, 0.7131, 0.3246, 0.6846, 0.3256, 0.6846, 0.3093, 0.7131, 0.3103, 0.7428, 0.3246, 0.7131, 0.3246, 0.7131, 0.3103, 0.7428, 0.3103, 0.7713, 0.6162, 0.7825, 0.6056, 0.782, 0.6291, 0.8401, 0.4783, 0.8104, 0.4783, 0.8104, 0.464, 0.8401, 0.464, 0.7714, 0.6545, 0.7604, 0.6422, 0.7821, 0.6416, 0.9586, 0.9744, 0.9586, 0.9917, 0.7258, 0.9944, 0.7258, 0.9746, 0.7428, 0.3246, 0.7428, 0.3103, 0.7692, 0.3097, 0.7692, 0.3252, 0.9551, 0.7855, 0.7224, 0.7855, 0.7224, 0.767, 0.9551, 0.767, 0.7224, 0.7927, 0.7224, 0.8111, 0.7044, 0.8095, 0.7044, 0.7944, 0.7224, 0.7927, 0.9551, 0.7927, 0.9551, 0.8111, 0.7224, 0.8111, 0.003629, 0.1739, 0.003629, 0.1541, 0.01913, 0.1541, 0.01913, 0.1738, 0.7578, 0.8452, 0.7327, 0.8444, 0.7323, 0.826, 0.7573, 0.8214, 0.8104, 0.4783, 0.7819, 0.4788, 0.7819, 0.4635, 0.8104, 0.464, 0.7081, 0.2408, 0.7346, 0.2408, 0.7346, 0.2551, 0.7081, 0.2551, 0.7069, 0.5266, 0.7322, 0.5266, 0.7322, 0.5409, 0.7069, 0.5409, 0.3529, 0.08712, 0.05398, 0.08712, 0.05398, 0.06741, 0.3529, 0.06741, 0.7323, 0.8803, 0.7327, 0.8619, 0.7578, 0.8612, 0.7573, 0.885, 0.7695, 0.834, 0.7821, 0.8446, 0.7578, 0.8452, 0.6773, 0.6149, 0.6618, 0.6149, 0.6618, 0.5965, 0.6758, 0.5982, 0.01913, 0.1305, 0.01913, 0.1387, 0.00512, 0.1378, 0.003629, 0.1305, 0.662, 0.2072, 0.6618, 0.1893, 0.6758, 0.191, 0.6773, 0.2075, 0.7834, 0.3839, 0.7834, 0.363, 0.7932, 0.3652, 0.7932, 0.3818, 0.4108, 0.06737, 0.4125, 0.06, 0.429, 0.05915, 0.429, 0.06732, 0.003629, 0.1541, 0.00512, 0.1468, 0.01913, 0.1459, 0.01913, 0.1541, 0.04892, 0.1541, 0.632, 0.1541, 0.632, 0.1738, 0.04892, 0.1738, 0.632, 0.1108, 0.04892, 0.1108, 0.04892, 0.1025, 0.632, 0.1025, 0.7713, 0.5737, 0.7609, 0.5848, 0.7603, 0.5613, 0.6846, 0.4468, 0.6846, 0.4193, 0.708, 0.4225, 0.708, 0.4367, 0.01913, 0.1108, 0.01913, 0.1025, 0.04892, 0.1025, 0.04892, 0.1108, 0.01913, 0.1541, 0.01913, 0.1459, 0.04892, 0.1459, 0.04892, 0.1541, 0.7695, 0.8724, 0.7578, 0.8612, 0.7821, 0.8618, 0.632, 0.1893, 0.6618, 0.1893, 0.662, 0.2072, 0.6345, 0.2072, 0.7684, 0.3657, 0.7834, 0.363, 0.7834, 0.3839, 0.7684, 0.3813, 0.6773, 0.946, 0.6773, 0.9782, 0.6618, 0.9782, 0.6618, 0.946, 0.6853, 0.589, 0.6846, 0.5581, 0.7082, 0.5663, 0.7086, 0.5847, 0.6846, 0.888, 0.6853, 0.8571, 0.7075, 0.8613, 0.7071, 0.8797, 0.6773, 0.2397, 0.662, 0.2381, 0.662, 0.2072, 0.6773, 0.2075, 0.8104, 0.4225, 0.8104, 0.4368, 0.7819, 0.4373, 0.7819, 0.422, 0.662, 0.5711, 0.6773, 0.5708, 0.6758, 0.5875, 0.6618, 0.5892, 0.7923, 0.06732, 0.7923, 0.05915, 0.809, 0.06, 0.8107, 0.06737, 0.6773, 0.6471, 0.6618, 0.6471, 0.6618, 0.6149, 0.6773, 0.6149, 0.6618, 0.6471, 0.632, 0.6471, 0.632, 0.6149, 0.6618, 0.6149, 0.7923, 0.08703, 0.7923, 0.09529, 0.7601, 0.09529, 0.7601, 0.08703, 0.811, 0.5823, 0.8106, 0.5639, 0.8402, 0.5632, 0.8406, 0.5817, 0.04642, 0.2381, 0.04642, 0.2072, 0.6345, 0.2072, 0.6345, 0.2381, 0.04892, 0.1893, 0.632, 0.1893, 0.6345, 0.2072, 0.04642, 0.2072, 0.632, 0.1541, 0.04892, 0.1541, 0.04892, 0.1459, 0.632, 0.1459, 0.04642, 0.5711, 0.04642, 0.5402, 0.6345, 0.5402, 0.6345, 0.5711, 0.7928, 0.3537, 0.7832, 0.3558, 0.7832, 0.3351, 0.7928, 0.3372, 0.632, 0.946, 0.632, 0.6471, 0.6618, 0.6471, 0.6618, 0.946, 0.6345, 0.5402, 0.6345, 0.2381, 0.662, 0.2381, 0.662, 0.5402, 0.662, 0.5402, 0.662, 0.2381, 0.6773, 0.2397, 0.6773, 0.5386, 0.7601, 0.05915, 0.7601, 0.06732, 0.4611, 0.06732, 0.4611, 0.05915, 0.6773, 0.6471, 0.6773, 0.946, 0.6618, 0.946, 0.6618, 0.6471, 0.7081, 0.2824, 0.7081, 0.2967, 0.6846, 0.2998, 0.6846, 0.2724, 0.7692, 0.3376, 0.7832, 0.3351, 0.7832, 0.3558, 0.7692, 0.3532, 0.8655, 0.9374, 0.8805, 0.9336, 0.8811, 0.9605, 0.866, 0.9575, 0.7821, 0.7057, 0.7714, 0.6929, 0.7826, 0.6822, 0.6773, 0.5386, 0.6773, 0.5708, 0.662, 0.5711, 0.662, 0.5402, 0.7072, 0.9418, 0.7076, 0.9602, 0.6853, 0.9645, 0.6846, 0.9336, 0.04892, 0.5892, 0.04642, 0.5711, 0.6345, 0.5711, 0.632, 0.5892, 0.8805, 0.44, 0.8805, 0.4193, 0.89, 0.4214, 0.89, 0.4379, 0.8811, 0.9605, 0.8805, 0.9336, 0.8903, 0.9361, 0.8908, 0.9575, 0.7329, 0.9597, 0.7324, 0.9413, 0.7574, 0.9366, 0.758, 0.9604, 0.7684, 0.3813, 0.7422, 0.3806, 0.7422, 0.3663, 0.7684, 0.3657, 0.8653, 0.4979, 0.8803, 0.4953, 0.8803, 0.5162, 0.8653, 0.5135, 0.7823, 0.9598, 0.7697, 0.9492, 0.7817, 0.936, 0.8666, 0.5618, 0.8805, 0.5581, 0.8812, 0.5848, 0.8671, 0.5819, 0.7817, 0.936, 0.8102, 0.9395, 0.8107, 0.9579, 0.7823, 0.9598, 0.8659, 0.8641, 0.881, 0.8611, 0.8804, 0.888, 0.8654, 0.8842, 0.5967, 0.04721, 0.5967, 0.0299, 0.6147, 0.03159, 0.6146, 0.04565, 0.8672, 0.6847, 0.8813, 0.6817, 0.8806, 0.7084, 0.8667, 0.7048, 0.7821, 0.8618, 0.7578, 0.8612, 0.7631, 0.8568, 0.7769, 0.8571, 0.6636, 0.04772, 0.6418, 0.05189, 0.6417, 0.02755, 0.6636, 0.03134, 0.7816, 0.8855, 0.7695, 0.8724, 0.7821, 0.8618, 0.7697, 0.9492, 0.7574, 0.9366, 0.7817, 0.936, 0.8106, 0.5639, 0.811, 0.5823, 0.7825, 0.5843, 0.782, 0.5608, 0.7649, 0.4333, 0.7649, 0.426, 0.7764, 0.426, 0.7764, 0.4333, 0.7573, 0.1867, 0.7323, 0.1857, 0.7323, 0.1714, 0.7573, 0.1704, 0.7572, 0.5135, 0.7322, 0.513, 0.7322, 0.4987, 0.7572, 0.4982, 0.7044, 0.7173, 0.7224, 0.7157, 0.7224, 0.7341, 0.7044, 0.7324, 0.7825, 0.5843, 0.7713, 0.5737, 0.782, 0.5608, 0.7714, 0.6929, 0.7604, 0.7052, 0.761, 0.6817, 0.7826, 0.6822, 0.761, 0.6817, 0.7659, 0.6773, 0.7774, 0.6776, 0.6345, 0.02755, 0.6344, 0.04929, 0.6146, 0.04565, 0.6147, 0.03159, 0.7658, 0.5892, 0.7609, 0.5848, 0.7825, 0.5843, 0.7773, 0.5889, 0.7348, 0.7008, 0.7352, 0.6824, 0.761, 0.6817, 0.7604, 0.7052, 0.7602, 0.2977, 0.7346, 0.2967, 0.7346, 0.2824, 0.7602, 0.2814, 0.782, 0.5608, 0.7713, 0.5737, 0.7603, 0.5613, 0.7623, 0.5022, 0.7623, 0.5095, 0.7572, 0.5135, 0.7572, 0.4982, 0.9745, 0.7324, 0.9745, 0.7173, 0.9963, 0.7167, 0.9963, 0.733, 0.5967, 0.04721, 0.3639, 0.04992, 0.3639, 0.03013, 0.5967, 0.0299, 0.9745, 0.743, 0.9963, 0.7424, 0.9963, 0.7587, 0.9745, 0.7581, 0.6829, 0.02953, 0.6829, 0.04931, 0.6636, 0.04772, 0.6636, 0.03134, 0.9551, 0.7413, 0.9745, 0.743, 0.9745, 0.7581, 0.9551, 0.7598, 0.3639, 0.03013, 0.3639, 0.04992, 0.3445, 0.0481, 0.3445, 0.03173, 0.9745, 0.7324, 0.9551, 0.7341, 0.9551, 0.7157, 0.9745, 0.7173, 0.6846, 0.7587, 0.6846, 0.7424, 0.7044, 0.743, 0.7044, 0.7581, 0.8653, 0.5135, 0.8391, 0.5129, 0.8391, 0.4986, 0.8653, 0.4979, 0.7695, 0.8724, 0.7573, 0.885, 0.7578, 0.8612, 0.7649, 0.426, 0.7649, 0.4333, 0.7602, 0.4373, 0.7602, 0.422, 0.9157, 0.04955, 0.9157, 0.03223, 0.9337, 0.03379, 0.9337, 0.04786, 0.7224, 0.7413, 0.7224, 0.7598, 0.7044, 0.7581, 0.7044, 0.743, 0.8403, 0.7033, 0.8407, 0.6849, 0.8672, 0.6847, 0.8667, 0.7048, 0.8401, 0.4225, 0.8665, 0.4219, 0.8665, 0.4374, 0.8401, 0.4368, 0.8402, 0.5632, 0.8666, 0.5618, 0.8671, 0.5819, 0.8406, 0.5817, 0.8392, 0.8828, 0.8396, 0.8644, 0.8659, 0.8641, 0.8654, 0.8842, 0.8397, 0.9572, 0.8393, 0.9388, 0.8655, 0.9374, 0.866, 0.9575, 0.7713, 0.5737, 0.7825, 0.5843, 0.7609, 0.5848, 0.7645, 0.19, 0.7858, 0.19, 0.7858, 0.2065, 0.7645, 0.2065, 0.632, 0.946, 0.6618, 0.946, 0.6618, 0.9782, 0.632, 0.9782, 0.776, 0.5095, 0.7623, 0.5095, 0.7623, 0.5022, 0.776, 0.5022, 0.7695, 0.8724, 0.7816, 0.8855, 0.7573, 0.885, 0.7675, 0.2832, 0.7889, 0.2832, 0.7889, 0.2998, 0.7675, 0.2998, 0.7697, 0.9492, 0.758, 0.9604, 0.7574, 0.9366, 0.7351, 0.5841, 0.7347, 0.5657, 0.7603, 0.5613, 0.7609, 0.5848, 0.8804, 0.888, 0.881, 0.8611, 0.8907, 0.864, 0.8902, 0.8855, 0.7697, 0.9492, 0.7823, 0.9598, 0.758, 0.9604, 0.7815, 0.4982, 0.7815, 0.5135, 0.776, 0.5095, 0.776, 0.5022, 0.7821, 0.8618, 0.8106, 0.8637, 0.8101, 0.8821, 0.7816, 0.8855, 0.9535, 0.03015, 0.9535, 0.05189, 0.9337, 0.04786, 0.9337, 0.03379, 0.7819, 0.422, 0.7819, 0.4373, 0.7764, 0.4333, 0.7764, 0.426, 0.04892, 0.1738, 0.632, 0.1738, 0.632, 0.1821, 0.04892, 0.1821, 0.7604, 0.7052, 0.7714, 0.6929, 0.7821, 0.7057, 0.8908, 0.6846, 0.8903, 0.7059, 0.8806, 0.7084, 0.8813, 0.6817, 0.8901, 0.514, 0.8803, 0.5162, 0.8803, 0.4953, 0.8901, 0.4974, 0.01913, 0.1305, 0.01913, 0.1108, 0.04892, 0.1108, 0.04892, 0.1305, 0.4125, 0.09449, 0.4108, 0.08707, 0.429, 0.08703, 0.429, 0.09529, 0.8812, 0.5848, 0.8805, 0.5581, 0.8902, 0.5606, 0.8907, 0.5819, 0.8107, 0.06737, 0.8107, 0.08707, 0.7923, 0.08703, 0.7923, 0.06732, 0.4611, 0.08703, 0.4611, 0.06732, 0.7601, 0.06732, 0.7601, 0.08703, 0.632, 0.1305, 0.632, 0.1387, 0.04892, 0.1387, 0.04892, 0.1305, 0.04892, 0.5965, 0.632, 0.5965, 0.632, 0.6149, 0.04892, 0.6149, 0.8107, 0.08707, 0.809, 0.09449, 0.7923, 0.09529, 0.7923, 0.08703, 0.707, 0.1714, 0.7323, 0.1714, 0.7323, 0.1857, 0.707, 0.1857, 0.429, 0.08703, 0.429, 0.06732, 0.4611, 0.06732, 0.4611, 0.08703, 0.429, 0.09529, 0.429, 0.08703, 0.4611, 0.08703, 0.4611, 0.09529, 0.01913, 0.1738, 0.01913, 0.1541, 0.04892, 0.1541, 0.04892, 0.1738, 0.01913, 0.1821, 0.01913, 0.1738, 0.04892, 0.1738, 0.04892, 0.1821, 0.6345, 0.5711, 0.662, 0.5711, 0.6618, 0.5892, 0.632, 0.5892, 0.003629, 0.1305, 0.003629, 0.1108, 0.01913, 0.1108, 0.01913, 0.1305, 0.003629, 0.1108, 0.00512, 0.1033, 0.01913, 0.1025, 0.01913, 0.1108, 0.632, 0.1305, 0.04892, 0.1305, 0.04892, 0.1108, 0.632, 0.1108, 0.632, 0.9964, 0.632, 0.9782, 0.6618, 0.9782, 0.6618, 0.9964, 0.7087, 0.6818, 0.7083, 0.7002, 0.6846, 0.7084, 0.6853, 0.6775, 0.00512, 0.1813, 0.003629, 0.1739, 0.01913, 0.1738, 0.01913, 0.1821, 0.632, 0.6149, 0.632, 0.5965, 0.6618, 0.5965, 0.6618, 0.6149, 0.7601, 0.06732, 0.7601, 0.05915, 0.7923, 0.05915, 0.7923, 0.06732, 0.7069, 0.4987, 0.7069, 0.513, 0.6846, 0.5162, 0.6846, 0.4887, 0.7081, 0.2824, 0.7346, 0.2824, 0.7346, 0.2967, 0.7081, 0.2967, 0.7348, 0.7008, 0.7083, 0.7002, 0.7087, 0.6818, 0.7352, 0.6824, 0.708, 0.4225, 0.7345, 0.4225, 0.7345, 0.4368, 0.708, 0.4367, 0.7082, 0.5663, 0.7347, 0.5657, 0.7351, 0.5841, 0.7086, 0.5847, 0.7323, 0.8803, 0.7071, 0.8797, 0.7075, 0.8613, 0.7327, 0.8619, 0.7069, 0.4987, 0.7322, 0.4987, 0.7322, 0.513, 0.7069, 0.513, 0.7329, 0.9597, 0.7076, 0.9602, 0.7072, 0.9418, 0.7324, 0.9413, 0.6846, 0.1957, 0.6846, 0.1682, 0.707, 0.1714, 0.707, 0.1857, 0.8665, 0.4374, 0.8665, 0.4219, 0.8805, 0.4193, 0.8805, 0.44, 0.6846, 0.3653, 0.7131, 0.3663, 0.7131, 0.3806, 0.6846, 0.3816, 0.8106, 0.8637, 0.8396, 0.8644, 0.8392, 0.8828, 0.8101, 0.8821, 0.7131, 0.3663, 0.7422, 0.3663, 0.7422, 0.3806, 0.7131, 0.3806, 0.7815, 0.4982, 0.81, 0.4986, 0.81, 0.5129, 0.7815, 0.5135, 0.8102, 0.9395, 0.8393, 0.9388, 0.8397, 0.9572, 0.8107, 0.9579, 0.7044, 0.7173, 0.7044, 0.7324, 0.6846, 0.733, 0.6846, 0.7167, 0.81, 0.4986, 0.8391, 0.4986, 0.8391, 0.5129, 0.81, 0.5129, 0.3445, 0.0481, 0.3227, 0.05189, 0.3227, 0.02755, 0.3445, 0.03173, 0.758, 0.9604, 0.7823, 0.9598, 0.777, 0.9645, 0.7632, 0.9648, 0.6846, 0.3373, 0.7131, 0.3383, 0.7131, 0.3526, 0.6846, 0.3536, 0.8111, 0.6842, 0.8407, 0.6849, 0.8403, 0.7033, 0.8107, 0.7026, 0.7131, 0.3383, 0.7428, 0.3383, 0.7428, 0.3526, 0.7131, 0.3526, 0.8104, 0.4368, 0.8104, 0.4225, 0.8401, 0.4225, 0.8401, 0.4368, 0.9157, 0.04955, 0.6829, 0.04931, 0.6829, 0.02953, 0.9157, 0.03223, 0.7224, 0.7413, 0.9551, 0.7413, 0.9551, 0.7598, 0.7224, 0.7598, 0.9551, 0.7341, 0.7224, 0.7341, 0.7224, 0.7157, 0.9551, 0.7157, 0.632, 0.6471, 0.04892, 0.6471, 0.04892, 0.6149, 0.632, 0.6149, 0.632, 0.9782, 0.04892, 0.9782, 0.04892, 0.946, 0.632, 0.946, 0.7826, 0.6822, 0.8111, 0.6842, 0.8107, 0.7026, 0.7821, 0.7057, 0.7345, 0.4368, 0.7345, 0.4225, 0.7602, 0.422, 0.7602, 0.4373, 0.429, 0.06732, 0.429, 0.05915, 0.4611, 0.05915, 0.4611, 0.06732, 0.04892, 0.946, 0.04892, 0.6471, 0.632, 0.6471, 0.632, 0.946, 0.7601, 0.09529, 0.4611, 0.09529, 0.4611, 0.08703, 0.7601, 0.08703, 0.7714, 0.6929, 0.761, 0.6817, 0.7826, 0.6822, 0.04892, 0.9782, 0.632, 0.9782, 0.632, 0.9964, 0.04892, 0.9964, 0.7692, 0.3532, 0.7428, 0.3526, 0.7428, 0.3383, 0.7692, 0.3376, 0.04642, 0.5402, 0.04642, 0.2381, 0.6345, 0.2381, 0.6345, 0.5402, 0.04892, 0.1305, 0.04892, 0.1387, 0.01913, 0.1387, 0.01913, 0.1305, 0.6618, 0.1305, 0.6773, 0.1305, 0.6758, 0.1378, 0.6618, 0.1387, 0.04642, 0.5711, 0.04892, 0.5892, 0.01913, 0.5892, 0.01896, 0.5711, 0.00512, 0.9947, 0.003629, 0.9782, 0.01913, 0.9782, 0.01913, 0.9964, 0.003629, 0.6149, 0.00512, 0.5982, 0.01913, 0.5965, 0.01913, 0.6149, 0.6618, 0.1738, 0.6618, 0.1541, 0.6773, 0.1541, 0.6773, 0.1739])
me_cube.materials.append(mat_tabledining)
me_cube.update()
me_cube.normals_split_custom_set([tuple(v) for v in zip(*[iter([0.0, 0.08894, 0.996, 0.0, 0.08894, 0.996, 0.0, 0.08894, 0.996, 0.0, 0.08894, 0.996, 0.1975, -0.1684, -0.9657, 0.1975, -0.1684, -0.9657, 0.1975, -0.1684, -0.9657, 0.1975, -0.1684, -0.9657, 5.689e-07, 0.9859, -0.1672, 5.689e-07, 0.9859, -0.1672, 5.689e-07, 0.9859, -0.1672, 5.689e-07, 0.9859, -0.1672, 0.0, -0.9242, 0.382, 0.0, -0.9242, 0.382, 0.0, -0.9242, 0.382, 0.0, -0.9242, 0.382, 0.9494, -0.1293, 0.2862, 0.9494, -0.1293, 0.2862, 0.9494, -0.1293, 0.2862, 0.9494, -0.1293, 0.2862, 0.1721, 0.93, 0.3248, 0.1721, 0.93, 0.3248, 0.1721, 0.93, 0.3248, 0.1721, 0.93, 0.3248, 0.94, 1.669e-07, 0.3413, 0.94, 1.669e-07, 0.3413, 0.94, 1.669e-07, 0.3413, 0.94, 1.669e-07, 0.3413, 0.0, -0.9632, -0.2688, 0.0, -0.9632, -0.2688, 0.0, -0.9632, -0.2688, 0.0, -0.9632, -0.2688, 0.0, 0.922, 0.3872, 0.0, 0.922, 0.3872, 0.0, 0.922, 0.3872, 0.0, 0.922, 0.3872, -0.9995, 0.01188, 0.0292, -0.9995, 0.01188, 0.0292, -0.9995, 0.01188, 0.0292, -0.9995, 0.01188, 0.0292, 0.0, -0.2611, -0.9653, 0.0, -0.2611, -0.9653, 0.0, -0.2611, -0.9653, 0.0, -0.2611, -0.9653, 0.94, 0.0, 0.3413, 0.94, 0.0, 0.3413, 0.94, 0.0, 0.3413, 0.94, 0.0, 0.3413, 0.0, -0.9756, 0.2194, 0.0, -0.9756, 0.2194, 0.0, -0.9756, 0.2194, 0.0, -0.9756, 0.2194, 0.1054, 6.117e-07, 0.9944, 0.1054, 6.117e-07, 0.9944, 0.1054, 6.117e-07, 0.9944, 0.1054, 6.117e-07, 0.9944, 0.0, 0.9365, -0.3506, 0.0, 0.9365, -0.3506, 0.0, 0.9365, -0.3506, 0.0, 0.9365, -0.3506, 0.3002, -3.302e-07, -0.9539, 0.3002, -3.302e-07, -0.9539, 0.3002, -3.302e-07, -0.9539, 0.3002, -3.302e-07, -0.9539, -0.9851, 1.068e-06, 0.172, -0.9851, 1.068e-06, 0.172, -0.9851, 1.068e-06, 0.172, -0.9851, 1.068e-06, 0.172, 0.1054, 2.909e-07, 0.9944, 0.1054, 2.909e-07, 0.9944, 0.1054, 2.909e-07, 0.9944, 0.1054, 2.909e-07, 0.9944, 0.1926, 0.1623, -0.9678, 0.1926, 0.1623, -0.9678, 0.1926, 0.1623, -0.9678, 0.1926, 0.1623, -0.9678, 0.9496, 0.1278, 0.2863, 0.9496, 0.1278, 0.2863, 0.9496, 0.1278, 0.2863, 0.9496, 0.1278, 0.2863, -1.061e-06, -1.0, 1.092e-06, -1.061e-06, -1.0, 1.092e-06, -1.061e-06, -1.0, 1.092e-06, -1.061e-06, -1.0, 1.092e-06, 0.0, 6.278e-07, 1.0, 0.0, 6.278e-07, 1.0, 0.0, 6.278e-07, 1.0, 0.0, 6.278e-07, 1.0, 1.0, 0.0, 0.0, 1.0, 0.0, 0.0, 1.0, 0.0, 0.0, 1.0, 0.0, 0.0, 0.0, -0.9242, -0.382, 0.0, -0.9242, -0.382, 0.0, -0.9242, -0.382, 0.0, -0.9242, -0.382, 1.0, -1.569e-06, -6.816e-07, 1.0, -1.569e-06, -6.816e-07, 1.0, -1.569e-06, -6.816e-07, 1.0, -1.569e-06, -6.816e-07, 1.406e-07, 0.9617, -0.2741, 1.406e-07, 0.9617, -0.2741, 1.406e-07, 0.9617, -0.2741, 1.406e-07, 0.9617, -0.2741, 0.0, 1.352e-07, 1.0, 0.0, 1.352e-07, 1.0, 0.0, 1.352e-07, 1.0, 0.0, 1.352e-07, 1.0, 0.1998, -0.02618, -0.9795, 0.2042, 0.0274, -0.9785, 0.2042, 0.02744, -0.9785, 0.1997, -0.02617, -0.9795, 0.1054, 1.293e-07, 0.9944, 0.1054, 1.293e-07, 0.9944, 0.1054, 1.293e-07, 0.9944, 0.1054, 1.293e-07, 0.9944, 0.94, 1.025e-08, 0.3413, 0.94, 1.025e-08, 0.3413, 0.94, 1.025e-08, 0.3413, 0.94, 1.025e-08, 0.3413, 0.94, -3.591e-08, -0.3413, 0.94, -3.591e-08, -0.3413, 0.94, -3.591e-08, -0.3413, 0.94, -3.591e-08, -0.3413, 0.0, -0.9995, 0.03229, 0.0, -0.9995, 0.03229, 0.0, -0.9995, 0.03229, 0.0, -0.9995, 0.03229, -3.066e-07, -0.9733, 0.2297, -3.066e-07, -0.9733, 0.2297, -3.066e-07, -0.9733, 0.2297, -3.066e-07, -0.9733, 0.2297, 6.388e-07, 0.9733, 0.2297, 6.388e-07, 0.9733, 0.2297, 6.388e-07, 0.9733, 0.2297, 6.388e-07, 0.9733, 0.2297, 0.94, -1.667e-07, -0.3413, 0.94, -1.667e-07, -0.3413, 0.94, -1.667e-07, -0.3413, 0.94, -1.667e-07, -0.3413, 0.2916, -7.055e-07, -0.9565, 0.2916, -7.055e-07, -0.9565, 0.2916, -7.055e-07, -0.9565, 0.2916, -7.055e-07, -0.9565, -5.217e-07, -0.9617, -0.2741, -5.217e-07, -0.9617, -0.2741, -5.217e-07, -0.9617, -0.2741, -5.217e-07, -0.9617, -0.2741, -0.9692, 0.2463, 6.843e-07, -0.9692, 0.2463, 6.843e-07, -0.9692, 0.2463, 6.843e-07, -0.9773, 5.657e-08, -0.2118, -0.9773, 5.657e-08, -0.2118, -0.9773, 5.657e-08, -0.2118, -0.9773, 5.657e-08, -0.2118, 0.9773, -1.776e-06, -0.2118, 0.9773, -1.776e-06, -0.2118, 0.9773, -1.776e-06, -0.2118, 0.9773, -1.776e-06, -0.2118, 0.9764, 9.146e-07, -0.2159, 0.9764, 9.146e-07, -0.2159, 0.9764, 9.146e-07, -0.2159, 0.9764, 9.146e-07, -0.2159, 0.0, 0.9756, 0.2194, 0.0, 0.9756, 0.2194, 0.0, 0.9756, 0.2194, 0.0, 0.9756, 0.2194, 0.9837, 1.282e-06, 0.1801, 0.9837, 1.282e-06, 0.1801, 0.9837, 1.282e-06, 0.1801, 0.9837, 1.282e-06, 0.1801, -0.9764, -6.038e-08, -0.2159, -0.9764, -6.038e-08, -0.2159, -0.9764, -6.038e-08, -0.2159, -0.9764, -6.038e-08, -0.2159, 0.9851, 0.0, 0.172, 0.9851, 0.0, 0.172, 0.9851, 0.0, 0.172, 0.9851, 0.0, 0.172, 0.9995, -0.01199, 0.02855, 0.9995, -0.01199, 0.02855, 0.9995, -0.01199, 0.02855, 0.9995, -0.01199, 0.02855, 0.9848, -0.1739, 0.0, 0.9848, -0.1739, 0.0, 0.9848, -0.1739, 0.0, -0.9837, 0.0, 0.1801, -0.9837, 0.0, 0.1801, -0.9837, 0.0, 0.1801, -0.9837, 0.0, 0.1801, 0.7501, 0.6613, 2.335e-06, 0.7501, 0.6613, 2.335e-06, 0.7501, 0.6613, 2.335e-06, 0.7501, 0.6613, 2.335e-06, 0.9996, -0.02685, 1.506e-08, 0.9996, -0.02685, 1.506e-08, 0.9996, -0.02685, 1.506e-08, 0.9996, -0.02685, 1.506e-08, -0.9996, -0.02685, -9.636e-07, -0.9996, -0.02685, -9.636e-07, -0.9996, -0.02685, -9.636e-07, -0.9996, -0.02685, -9.636e-07, -0.7501, 0.6613, 1.051e-06, -0.7501, 0.6613, 1.051e-06, -0.7501, 0.6613, 1.051e-06, -0.7501, 0.6613, 1.051e-06, 0.0, -1.0, 0.0, 0.0, -1.0, 0.0, 0.0, -1.0, 0.0, 0.0, -1.0, 0.0, -0.9848, -0.174, 0.0, -0.9848, -0.174, 0.0, -0.9848, -0.174, 0.0, -6.156e-07, -0.1723, 0.985, -6.156e-07, -0.1723, 0.985, -6.156e-07, -0.1723, 0.985, -6.156e-07, -0.1723, 0.985, 0.9996, -0.01197, -0.02578, 0.9996, -0.01197, -0.02578, 0.9996, -0.01197, -0.02578, 0.9996, -0.01197, -0.02578, 0.9791, 0.02094, -0.2021, 0.9791, 0.02094, -0.2021, 0.9791, 0.02094, -0.2021, -4.135e-07, -0.9869, 0.1612, -4.135e-07, -0.9869, 0.1612, -4.135e-07, -0.9869, 0.1612, -4.135e-07, -0.9869, 0.1612, -0.9728, -0.02129, 0.2306, -0.9728, -0.02129, 0.2306, -0.9728, -0.02129, 0.2306, 0.978, 0.02063, 0.2074, 0.978, 0.02063, 0.2074, 0.978, 0.02063, 0.2074, 0.0, 0.9987, 0.05128, 0.0, 0.9987, 0.05128, 0.0, 0.9987, 0.05128, 0.0, 0.9987, 0.05128, -0.7504, -0.661, 5.36e-07, -0.7504, -0.661, 5.36e-07, -0.7504, -0.661, 5.36e-07, -0.7504, -0.661, 5.36e-07, -0.9996, 0.02959, 0.0, -0.9996, 0.02959, 0.0, -0.9996, 0.02959, 0.0, -0.9996, 0.02959, 0.0, 0.9996, 0.0296, 1.132e-06, 0.9996, 0.0296, 1.132e-06, 0.9996, 0.0296, 1.132e-06, 0.9996, 0.0296, 1.132e-06, 0.7504, -0.661, -2.84e-06, 0.7504, -0.661, -2.84e-06, 0.7504, -0.661, -2.84e-06, 0.7504, -0.661, -2.84e-06, -6.778e-07, 0.1788, 0.9839, -6.778e-07, 0.1788, 0.9839, -6.778e-07, 0.1788, 0.9839, -6.778e-07, 0.1788, 0.9839, 0.9964, 0.08521, -1.144e-07, 0.9964, 0.08521, -1.144e-07, 0.9964, 0.08521, -1.144e-07, 0.9964, 0.08521, -1.144e-07, -6.325e-07, -0.9987, 0.05004, -6.325e-07, -0.9987, 0.05004, -6.325e-07, -0.9987, 0.05004, -6.325e-07, -0.9987, 0.05004, -6.747e-07, 0.9892, 0.1463, -6.747e-07, 0.9892, 0.1463, -6.747e-07, 0.9892, 0.1463, -6.747e-07, 0.9892, 0.1463, -1.0, 3.137e-06, 0.0, -1.0, 3.137e-06, 0.0, -1.0, 3.137e-06, 0.0, -1.0, 3.137e-06, 0.0, 0.0, -0.1867, -0.9824, 0.0, -0.1867, -0.9824, 0.0, -0.1867, -0.9824, 0.0, -0.1867, -0.9824, 1.0, -3.202e-06, 1.527e-12, 1.0, -3.202e-06, 1.527e-12, 1.0, -3.202e-06, 1.527e-12, 1.0, -3.202e-06, 1.527e-12, 0.9842, 0.1772, 0.0, 0.9842, 0.1772, 0.0, 0.9842, 0.1772, 0.0, -0.9964, 0.08521, -1.22e-06, -0.9964, 0.08521, -1.22e-06, -0.9964, 0.08521, -1.22e-06, -0.9964, 0.08521, -1.22e-06, 0.0, 0.08483, -0.9964, 0.0, 0.08483, -0.9964, 0.0, 0.08483, -0.9964, 0.0, 0.08483, -0.9964, -6.572e-07, 0.09042, 0.9959, -6.572e-07, 0.09042, 0.9959, -6.572e-07, 0.09042, 0.9959, -6.572e-07, 0.09042, 0.9959, 1.706e-08, 0.9995, 0.03229, 1.706e-08, 0.9995, 0.03229, 1.706e-08, 0.9995, 0.03229, 1.706e-08, 0.9995, 0.03229, 0.0, 0.2018, -0.9794, 0.0, 0.2018, -0.9794, 0.0, 0.2018, -0.9794, 0.0, 0.2018, -0.9794, -0.974, -0.02101, -0.2256, -0.974, -0.02101, -0.2256, -0.974, -0.02101, -0.2256, -0.9995, -0.01199, 0.02855, -0.9995, -0.01199, 0.02855, -0.9995, -0.01199, 0.02855, -0.9995, -0.01199, 0.02855, -0.9996, -0.01197, -0.02577, -0.9996, -0.01197, -0.02577, -0.9996, -0.01197, -0.02577, -0.9996, -0.01197, -0.02577, -0.9958, -0.09171, 9.455e-08, -0.9958, -0.09171, 9.455e-08, -0.9958, -0.09171, 9.455e-08, -0.9958, -0.09171, 9.455e-08, 0.0, -0.09346, -0.9956, 0.0, -0.09346, -0.9956, 0.0, -0.09346, -0.9956, 0.0, -0.09346, -0.9956, -0.9997, 1.684e-06, 0.02432, -0.9997, 1.684e-06, 0.02432, -0.9997, 1.684e-06, 0.02432, -0.9997, 1.684e-06, 0.02432, 5.934e-08, -0.9995, 0.03135, 5.934e-08, -0.9995, 0.03135, 5.934e-08, -0.9995, 0.03135, 5.934e-08, -0.9995, 0.03135, 0.9997, 0.0, 0.02432, 0.9997, 0.0, 0.02432, 0.9997, 0.0, 0.02432, 0.9997, 0.0, 0.02432, 1.0, 0.009683, 5.279e-07, 1.0, -0.009731, -1.587e-07, 1.0, -0.009731, 2.514e-07, 1.0, 0.009683, 6.557e-07, 0.9997, -1.696e-06, 0.02507, 0.9997, -1.696e-06, 0.02507, 0.9997, -1.696e-06, 0.02507, 0.9997, -1.696e-06, 0.02507, -0.9997, 0.0, 0.02507, -0.9997, 0.0, 0.02507, -0.9997, 0.0, 0.02507, -0.9997, 0.0, 0.02507, 0.0, 6.285e-07, 1.0, 0.0, 6.285e-07, 1.0, 0.0, 6.285e-07, 1.0, 0.0, 6.285e-07, 1.0, 0.969, -0.2471, -4.402e-07, 0.969, -0.2471, -4.402e-07, 0.969, -0.2471, -4.402e-07, 5.694e-07, -1.488e-06, -1.0, 5.694e-07, -1.488e-06, -1.0, 5.694e-07, -1.488e-06, -1.0, 5.694e-07, -1.488e-06, -1.0, -5.651e-07, -6.015e-07, -1.0, -5.651e-07, -6.015e-07, -1.0, -5.651e-07, -6.015e-07, -1.0, -5.651e-07, -6.015e-07, -1.0, 0.9996, 0.0119, -0.02577, 0.9996, 0.0119, -0.02577, 0.9996, 0.0119, -0.02577, 0.9996, 0.0119, -0.02577, -0.978, 0.02063, 0.2074, -0.978, 0.02063, 0.2074, -0.978, 0.02063, 0.2074, -0.969, -0.2471, 4.402e-07, -0.969, -0.2471, 4.402e-07, -0.969, -0.2471, 4.402e-07, 0.0, 1.0, 1.062e-06, 0.0, 1.0, 1.062e-06, 0.0, 1.0, 1.062e-06, 0.0, 1.0, 1.062e-06, 0.0, 0.7672, -0.6414, 0.0, 0.7672, -0.6414, 0.0, 0.7672, -0.6414, 0.0, 0.7672, -0.6414, 0.9728, -0.02129, 0.2306, 0.9728, -0.02129, 0.2306, 0.9728, -0.02129, 0.2306, 6.76e-07, -0.7642, -0.645, 6.76e-07, -0.7642, -0.645, 6.76e-07, -0.7642, -0.645, 6.76e-07, -0.7642, -0.645, 0.9901, -1.293e-07, -0.1401, 0.9901, -1.293e-07, -0.1401, 0.9901, -1.293e-07, -0.1401, 0.9901, -1.293e-07, -0.1401, 0.0, -0.9874, -0.1579, 0.0, -0.9874, -0.1579, 0.0, -0.9874, -0.1579, 0.0, -0.9874, -0.1579, 0.0, -0.08997, 0.9959, 0.0, -0.08997, 0.9959, 0.0, -0.08997, 0.9959, 0.0, -0.08997, 0.9959, -0.919, 0.0, -0.3943, -0.919, 0.0, -0.3943, -0.919, 0.0, -0.3943, -0.919, 0.0, -0.3943, -1.365e-07, 0.9632, -0.2688, -1.365e-07, 0.9632, -0.2688, -1.365e-07, 0.9632, -0.2688, -1.365e-07, 0.9632, -0.2688, -0.9868, -0.1618, 0.0, -0.9868, -0.1618, 0.0, -0.9868, -0.1618, 0.0, -0.9868, -0.1618, 0.0, -1.0, 0.0, 0.0, -1.0, 0.0, 0.0, -1.0, 0.0, 0.0, -1.0, 0.0, 0.0, 8.254e-07, -0.05221, -0.9986, 8.277e-07, 0.05483, -0.9985, 8.254e-07, 0.05483, -0.9985, 8.22e-07, -0.05221, -0.9986, 0.0, -1.0, 0.0, 0.0, -1.0, 0.0, 0.0, -1.0, 0.0, 0.0, -1.0, 0.0, 0.9871, 0.16, 0.0, 0.9871, 0.16, 0.0, 0.9871, 0.16, 0.0, 0.9871, 0.16, 0.0, 0.9494, -0.1293, -0.2862, 0.9494, -0.1293, -0.2862, 0.9494, -0.1293, -0.2862, 0.9494, -0.1293, -0.2862, 0.9496, 0.1278, -0.2863, 0.9496, 0.1278, -0.2863, 0.9496, 0.1278, -0.2863, 0.9496, 0.1278, -0.2863, 1.0, 0.0, 0.0, 1.0, 0.0, 0.0, 1.0, 0.0, 0.0, 1.0, 0.0, 0.0, 0.94, 0.0, -0.3413, 0.94, 0.0, -0.3413, 0.94, 0.0, -0.3413, 0.94, 0.0, -0.3413, 0.0, 1.0, -1.433e-07, 0.0, 1.0, -1.433e-07, 0.0, 1.0, -1.433e-07, 0.0, 1.0, -1.433e-07, -0.08723, -0.07435, 0.9934, -0.08723, -0.07435, 0.9934, -0.08723, -0.07435, 0.9934, -0.08723, -0.07435, 0.9934, 0.0, 0.922, -0.3872, 0.0, 0.922, -0.3872, 0.0, 0.922, -0.3872, 0.0, 0.922, -0.3872, 0.2139, -0.9768, 0.0, 0.2139, -0.9768, 0.0, 0.2139, -0.9768, 0.0, 0.2139, -0.9768, 0.0, 0.1697, -0.932, -0.3203, 0.1697, -0.932, -0.3203, 0.1697, -0.932, -0.3203, 0.1697, -0.932, -0.3203, 0.9868, -0.1618, 0.0, 0.9868, -0.1618, 0.0, 0.9868, -0.1618, 0.0, 0.9868, -0.1618, 0.0, 0.991, 6.144e-07, -0.1336, 0.991, 6.144e-07, -0.1336, 0.991, 6.144e-07, -0.1336, 0.991, 6.144e-07, -0.1336, -0.9118, 0.0, -0.4106, -0.9118, 0.0, -0.4106, -0.9118, 0.0, -0.4106, -0.9118, 0.0, -0.4106, 0.1721, 0.93, -0.3248, 0.1721, 0.93, -0.3248, 0.1721, 0.93, -0.3248, 0.1721, 0.93, -0.3248, 0.0, -0.7278, 0.6857, 0.0, -0.7278, 0.6857, 0.0, -0.7278, 0.6857, 0.0, -0.7278, 0.6857, -1.0, 3.508e-06, -1.673e-12, -1.0, 3.508e-06, -1.673e-12, -1.0, 3.508e-06, -1.673e-12, -1.0, 3.508e-06, -1.673e-12, 0.0, -1.0, 5.653e-07, 0.0, -1.0, 5.653e-07, 0.0, -1.0, 5.653e-07, 0.0, -1.0, 5.653e-07, 1.0, 0.0, 0.0, 1.0, 0.0, 0.0, 1.0, 0.0, 0.0, 1.0, 0.0, 0.0, -1.0, 1.601e-06, 1.042e-06, -1.0, 1.601e-06, 1.042e-06, -1.0, 1.601e-06, 1.042e-06, -1.0, 1.601e-06, 1.042e-06, 1.0, 0.0, -1.6e-06, 1.0, 0.0, -1.6e-06, 1.0, 0.0, -1.6e-06, 1.0, 0.0, -1.6e-06, -1.0, 1.843e-06, -7.999e-07, -1.0, 1.843e-06, -7.999e-07, -1.0, 1.843e-06, -7.999e-07, -1.0, 1.843e-06, -7.999e-07, -8.593e-07, -0.9307, -0.3657, -8.593e-07, -0.9307, -0.3657, -8.593e-07, -0.9307, -0.3657, -8.593e-07, -0.9307, -0.3657, 6.102e-08, -0.9898, -0.1428, 6.102e-08, -0.9898, -0.1428, 6.102e-08, -0.9898, -0.1428, 6.102e-08, -0.9898, -0.1428, 0.0, -1.0, 5.564e-07, 0.0, -1.0, 5.564e-07, 0.0, -1.0, 5.564e-07, 0.0, -1.0, 5.564e-07, -0.9996, 0.01191, -0.02576, -0.9996, 0.01191, -0.02576, -0.9996, 0.01191, -0.02576, -0.9996, 0.01191, -0.02576, 0.0, 0.999, -0.04524, 0.0, 0.999, -0.04524, 0.0, 0.999, -0.04524, 0.0, 0.999, -0.04524, 0.9958, -0.09171, 1.324e-06, 0.9958, -0.09171, 1.324e-06, 0.9958, -0.09171, 1.324e-06, 0.9958, -0.09171, 1.324e-06, -4.916e-13, 1.0, -5.154e-07, -4.916e-13, 1.0, -5.154e-07, -4.916e-13, 1.0, -5.154e-07, -4.916e-13, 1.0, -5.154e-07, -0.9791, 0.02094, -0.2021, -0.9791, 0.02094, -0.2021, -0.9791, 0.02094, -0.2021, 6.934e-07, 0.7504, 0.661, 6.934e-07, 0.7504, 0.661, 6.934e-07, 0.7504, 0.661, 6.934e-07, 0.7504, 0.661, 0.0, 0.9912, -0.1322, 0.0, 0.9912, -0.1322, 0.0, 0.9912, -0.1322, 0.0, 0.9912, -0.1322, 0.0, 1.0, -5.056e-07, 0.0, 1.0, -5.056e-07, 0.0, 1.0, -5.056e-07, 0.0, 1.0, -5.056e-07, 0.974, -0.02101, -0.2256, 0.974, -0.02101, -0.2256, 0.974, -0.02101, -0.2256, 0.0, -1.0, 0.0, 0.0, -1.0, 0.0, 0.0, -1.0, 0.0, 0.0, -1.0, 0.0, -0.9842, 0.1772, 0.0, -0.9842, 0.1772, 0.0, -0.9842, 0.1772, 0.0, -1.0, -0.009731, -1.117e-06, -1.0, -0.009731, -1.703e-06, -1.0, 0.009683, 3.868e-07, -1.0, 0.009683, 6.903e-07, 6.934e-07, 0.9995, 0.03135, 6.934e-07, 0.9995, 0.03135, 6.934e-07, 0.9995, 0.03135, 6.934e-07, 0.9995, 0.03135, 1.147e-06, 0.01214, -0.9999, 1.117e-06, -0.007367, -1.0, 2.078e-06, -0.007367, -1.0, 2.056e-06, 0.01214, -0.9999, -3.084e-08, -0.08651, 0.9963, -3.084e-08, -0.08651, 0.9963, -3.084e-08, -0.08651, 0.9963, -3.084e-08, -0.08651, 0.9963, -4.053e-07, -0.02174, 0.9998, -5.293e-07, -0.002235, 1.0, 5.257e-07, -0.002235, 1.0, 4.073e-07, -0.02174, 0.9998, -0.2172, 0.9761, 0.0, -0.2172, 0.9761, 0.0, -0.2172, 0.9761, 0.0, -0.2172, 0.9761, 0.0, 0.9995, 0.01188, 0.0292, 0.9995, 0.01188, 0.0292, 0.9995, 0.01188, 0.0292, 0.9995, 0.01188, 0.0292, 6.667e-07, -0.999, -0.04521, 6.667e-07, -0.999, -0.04521, 6.667e-07, -0.999, -0.04521, 6.667e-07, -0.999, -0.04521, -7.074e-07, 1.0, -5.653e-07, -7.074e-07, 1.0, -5.653e-07, -7.074e-07, 1.0, -5.653e-07, -7.074e-07, 1.0, -5.653e-07, 0.0, 1.0, -2.186e-07, 0.0, 1.0, -2.186e-07, 0.0, 1.0, -2.186e-07, 0.0, 1.0, -2.186e-07, 1.0, 4.541e-09, 0.0, 1.0, 4.541e-09, 0.0, 1.0, 4.541e-09, 0.0, 1.0, 4.541e-09, 0.0, -0.9995, 0.01188, 0.0292, -0.9995, 0.01188, 0.0292, -0.9995, 0.01188, 0.0292, -0.9995, 0.01188, 0.0292, 0.9692, 0.2463, 0.0, 0.9692, 0.2463, 0.0, 0.9692, 0.2463, 0.0, -0.08725, 0.07351, 0.9935, -0.08725, 0.07351, 0.9935, -0.08725, 0.07351, 0.9935, -0.08725, 0.07351, 0.9935, -0.1697, -0.932, 0.3203, -0.1697, -0.932, 0.3203, -0.1697, -0.932, 0.3203, -0.1697, -0.932, 0.3203, -0.1975, -0.1684, -0.9657, -0.1975, -0.1684, -0.9657, -0.1975, -0.1684, -0.9657, -0.1975, -0.1684, -0.9657, -3.787e-07, -0.9632, -0.2688, -3.787e-07, -0.9632, -0.2688, -3.787e-07, -0.9632, -0.2688, -3.787e-07, -0.9632, -0.2688, -0.9494, -0.1293, 0.2862, -0.9494, -0.1293, 0.2862, -0.9494, -0.1293, 0.2862, -0.9494, -0.1293, 0.2862, -0.1721, 0.93, 0.3248, -0.1721, 0.93, 0.3248, -0.1721, 0.93, 0.3248, -0.1721, 0.93, 0.3248, 0.0, 1.0, 0.0, 0.0, 1.0, 0.0, 0.0, 1.0, 0.0, 0.0, 1.0, 0.0, 0.0, -0.9242, -0.382, 0.0, -0.9242, -0.382, 0.0, -0.9242, -0.382, 0.0, -0.9242, -0.382, -0.9728, -0.02129, 0.2306, -0.9728, -0.02129, 0.2306, -0.9728, -0.02129, 0.2306, 0.0, -0.9874, -0.1579, 0.0, -0.9874, -0.1579, 0.0, -0.9874, -0.1579, 0.0, -0.9874, -0.1579, 0.0, -0.9242, -0.382, 0.0, -0.9242, -0.382, 0.0, -0.9242, -0.382, 0.0, -0.9242, -0.382, 0.0, 0.922, 0.3872, 0.0, 0.922, 0.3872, 0.0, 0.922, 0.3872, 0.0, 0.922, 0.3872, -0.9692, 0.2463, -1.369e-06, -0.9692, 0.2463, -1.369e-06, -0.9692, 0.2463, -1.369e-06, 0.0, -0.2611, -0.9653, 0.0, -0.2611, -0.9653, 0.0, -0.2611, -0.9653, 0.0, -0.2611, -0.9653, -7.362e-07, -0.9756, 0.2194, -7.362e-07, -0.9756, 0.2194, -7.362e-07, -0.9756, 0.2194, -7.362e-07, -0.9756, 0.2194, -0.1054, 6.117e-07, 0.9944, -0.1054, 6.117e-07, 0.9944, -0.1054, 6.117e-07, 0.9944, -0.1054, 6.117e-07, 0.9944, -0.991, -1.476e-06, -0.1336, -0.991, -1.476e-06, -0.1336, -0.991, -1.476e-06, -0.1336, -0.991, -1.476e-06, -0.1336, -0.9901, -7.593e-07, -0.1401, -0.9901, -7.593e-07, -0.1401, -0.9901, -7.593e-07, -0.1401, -0.9901, -7.593e-07, -0.1401, -0.3002, -6.341e-07, -0.9539, -0.3002, -6.341e-07, -0.9539, -0.3002, -6.341e-07, -0.9539, -0.3002, -6.341e-07, -0.9539, 0.0, -0.999, -0.04521, 0.0, -0.999, -0.04521, 0.0, -0.999, -0.04521, 0.0, -0.999, -0.04521, -0.1926, 0.1623, -0.9678, -0.1926, 0.1623, -0.9678, -0.1926, 0.1623, -0.9678, -0.1926, 0.1623, -0.9678, -0.9496, 0.1278, 0.2863, -0.9496, 0.1278, 0.2863, -0.9496, 0.1278, 0.2863, -0.9496, 0.1278, 0.2863, -0.1054, 3.202e-07, 0.9944, -0.1054, 3.202e-07, 0.9944, -0.1054, 3.202e-07, 0.9944, -0.1054, 3.202e-07, 0.9944, 0.0, 6.278e-07, 1.0, 0.0, 6.278e-07, 1.0, 0.0, 6.278e-07, 1.0, 0.0, 6.278e-07, 1.0, -0.94, 0.0, -0.3413, -0.94, 0.0, -0.3413, -0.94, 0.0, -0.3413, -0.94, 0.0, -0.3413, -1.0, -1.924e-07, 1.704e-06, -1.0, -1.924e-07, 1.704e-06, -1.0, -1.924e-07, 1.704e-06, -1.0, -1.924e-07, 1.704e-06, -0.04629, -6.542e-07, -0.9989, -0.04629, -6.536e-07, -0.9989, 0.04629, -6.556e-07, -0.9989, 0.04629, -6.536e-07, -0.9989, -0.02366, -0.1751, -0.9843, 0.02363, -0.1751, -0.9843, 0.02367, -0.1751, -0.9843, -0.02367, -0.1751, -0.9843, 0.0, 0.922, 0.3872, 0.0, 0.922, 0.3872, 0.0, 0.922, 0.3872, 0.0, 0.922, 0.3872, -0.04409, -2.764e-06, -0.999, -0.04409, -6.548e-07, -0.999, 0.04409, -6.5e-07, -0.999, 0.04409, -6.533e-07, -0.999, -7.848e-07, 0.9617, -0.2741, -7.848e-07, 0.9617, -0.2741, -7.848e-07, 0.9617, -0.2741, -7.848e-07, 0.9617, -0.2741, 0.0, 1.352e-07, 1.0, 0.0, 1.352e-07, 1.0, 0.0, 1.352e-07, 1.0, 0.0, 1.352e-07, 1.0, 0.0, -0.05221, -0.9986, 2.375e-09, 0.05483, -0.9985, 3.635e-09, 0.05483, -0.9985, 6.285e-10, -0.05221, -0.9986, -0.1997, -0.02617, -0.9795, -0.2042, 0.02743, -0.9785, -0.2043, 0.02748, -0.9785, -0.1997, -0.02614, -0.9795, -0.94, 0.0, 0.3413, -0.94, 0.0, 0.3413, -0.94, 0.0, 0.3413, -0.94, 0.0, 0.3413, -0.1054, 1.316e-07, 0.9944, -0.1054, 1.316e-07, 0.9944, -0.1054, 1.316e-07, 0.9944, -0.1054, 1.316e-07, 0.9944, 4.119e-07, 0.9365, -0.3506, 4.119e-07, 0.9365, -0.3506, 4.119e-07, 0.9365, -0.3506, 4.119e-07, 0.9365, -0.3506, -1.086e-06, 0.9733, 0.2297, -1.086e-06, 0.9733, 0.2297, -1.086e-06, 0.9733, 0.2297, -1.086e-06, 0.9733, 0.2297, 0.9851, -2.383e-06, 0.172, 0.9851, -2.383e-06, 0.172, 0.9851, -2.383e-06, 0.172, 0.9851, -2.383e-06, 0.172, 0.974, -0.02101, -0.2256, 0.974, -0.02101, -0.2256, 0.974, -0.02101, -0.2256, -0.2916, -7.055e-07, -0.9565, -0.2916, -7.055e-07, -0.9565, -0.2916, -7.055e-07, -0.9565, -0.2916, -7.055e-07, -0.9565, 0.9118, -9.112e-08, -0.4106, 0.9118, -9.112e-08, -0.4106, 0.9118, -9.112e-08, -0.4106, 0.9118, -9.112e-08, -0.4106, -0.02255, 0.1692, -0.9853, -0.02257, 0.1692, -0.9853, 0.02255, 0.1692, -0.9853, 0.02256, 0.1692, -0.9853, 1.406e-07, -0.9617, -0.2741, 1.406e-07, -0.9617, -0.2741, 1.406e-07, -0.9617, -0.2741, 1.406e-07, -0.9617, -0.2741, 0.9773, 5.657e-08, -0.2118, 0.9773, 5.657e-08, -0.2118, 0.9773, 5.657e-08, -0.2118, 0.9773, 5.657e-08, -0.2118, 0.9995, 0.01188, 0.0292, 0.9995, 0.01188, 0.0292, 0.9995, 0.01188, 0.0292, 0.9995, 0.01188, 0.0292, -6.909e-07, -0.9995, 0.03229, -6.909e-07, -0.9995, 0.03229, -6.909e-07, -0.9995, 0.03229, -6.909e-07, -0.9995, 0.03229, 0.0, 0.9756, 0.2194, 0.0, 0.9756, 0.2194, 0.0, 0.9756, 0.2194, 0.0, 0.9756, 0.2194, 0.9791, 0.02094, -0.2021, 0.9791, 0.02094, -0.2021, 0.9791, 0.02094, -0.2021, -0.9837, 0.0, 0.1801, -0.9837, 0.0, 0.1801, -0.9837, 0.0, 0.1801, -0.9837, 0.0, 0.1801, 0.9996, 0.0119, -0.02576, 0.9996, 0.0119, -0.02576, 0.9996, 0.0119, -0.02576, 0.9996, 0.0119, -0.02576, -0.9851, 0.0, 0.172, -0.9851, 0.0, 0.172, -0.9851, 0.0, 0.172, -0.9851, 0.0, 0.172, -0.9958, -0.09171, 0.0, -0.9958, -0.09171, 0.0, -0.9958, -0.09171, 0.0, -0.9958, -0.09171, 0.0, 0.9837, 1.282e-06, 0.1801, 0.9837, 1.282e-06, 0.1801, 0.9837, 1.282e-06, 0.1801, 0.9837, 1.282e-06, 0.1801, -0.7501, 0.6613, -1.868e-06, -0.7501, 0.6613, -1.868e-06, -0.7501, 0.6613, -1.868e-06, -0.7501, 0.6613, -1.868e-06, 0.9996, -0.02685, 9.636e-07, 0.9996, -0.02685, 9.636e-07, 0.9996, -0.02685, 9.636e-07, 0.9996, -0.02685, 9.636e-07, -0.9791, 0.02095, -0.2021, -0.9791, 0.02095, -0.2021, -0.9791, 0.02095, -0.2021, 0.9848, -0.174, 0.0, 0.9848, -0.174, 0.0, 0.9848, -0.174, 0.0, -0.9996, -0.01197, -0.02578, -0.9996, -0.01197, -0.02578, -0.9996, -0.01197, -0.02578, -0.9996, -0.01197, -0.02578, 0.0, -1.0, 0.0, 0.0, -1.0, 0.0, 0.0, -1.0, 0.0, 0.0, -1.0, 0.0, -9.648e-07, -0.9869, 0.1612, -9.648e-07, -0.9869, 0.1612, -9.648e-07, -0.9869, 0.1612, -9.648e-07, -0.9869, 0.1612, 0.0, 0.9987, 0.05128, 0.0, 0.9987, 0.05128, 0.0, 0.9987, 0.05128, 0.0, 0.9987, 0.05128, -1.416e-06, -0.08651, 0.9963, -1.416e-06, -0.08651, 0.9963, -1.416e-06, -0.08651, 0.9963, -1.416e-06, -0.08651, 0.9963, -0.974, -0.02101, -0.2256, -0.974, -0.02101, -0.2256, -0.974, -0.02101, -0.2256, 0.9728, -0.02129, 0.2306, 0.9728, -0.02129, 0.2306, 0.9728, -0.02129, 0.2306, 0.7504, -0.661, 0.0, 0.7504, -0.661, 0.0, 0.7504, -0.661, 0.0, 0.7504, -0.661, 0.0, -0.9996, 0.02959, -2.265e-06, -0.9996, 0.02959, -2.265e-06, -0.9996, 0.02959, -2.265e-06, -0.9996, 0.02959, -2.265e-06, -0.7504, -0.661, 2.144e-06, -0.7504, -0.661, 2.144e-06, -0.7504, -0.661, 2.144e-06, -0.7504, -0.661, 2.144e-06, 0.9995, -0.01199, 0.02855, 0.9995, -0.01199, 0.02855, 0.9995, -0.01199, 0.02855, 0.9995, -0.01199, 0.02855, -6.747e-07, 0.9892, 0.1463, -6.747e-07, 0.9892, 0.1463, -6.747e-07, 0.9892, 0.1463, -6.747e-07, 0.9892, 0.1463, -0.9842, 0.1772, -3.648e-06, -0.9842, 0.1772, -3.648e-06, -0.9842, 0.1772, -3.648e-06, 6.934e-07, 0.7503, 0.661, 6.934e-07, 0.7503, 0.661, 6.934e-07, 0.7503, 0.661, 6.934e-07, 0.7503, 0.661, -6.156e-07, -0.1723, 0.985, -6.156e-07, -0.1723, 0.985, -6.156e-07, -0.1723, 0.985, -6.156e-07, -0.1723, 0.985, -1.0, -0.009731, 1.081e-06, -1.0, 0.009683, 3.906e-07, -1.0, 0.009683, 6.973e-07, -1.0, -0.009731, 2.768e-07, 0.0, -0.1867, -0.9824, 0.0, -0.1867, -0.9824, 0.0, -0.1867, -0.9824, 0.0, -0.1867, -0.9824, 0.9964, 0.08521, 2.221e-06, 0.9964, 0.08521, 2.221e-06, 0.9964, 0.08521, 2.221e-06, 0.9964, 0.08521, 2.221e-06, 0.0, 0.08483, -0.9964, 0.0, 0.08483, -0.9964, 0.0, 0.08483, -0.9964, 0.0, 0.08483, -0.9964, -0.9964, 0.08521, 7.624e-08, -0.9964, 0.08521, 7.624e-08, -0.9964, 0.08521, 7.624e-08, -0.9964, 0.08521, 7.624e-08, 0.0, 0.09042, 0.9959, 0.0, 0.09042, 0.9959, 0.0, 0.09042, 0.9959, 0.0, 0.09042, 0.9959, 0.0, 0.2018, -0.9794, 0.0, 0.2018, -0.9794, 0.0, 0.2018, -0.9794, 0.0, 0.2018, -0.9794, 0.0, 0.9995, 0.03229, 0.0, 0.9995, 0.03229, 0.0, 0.9995, 0.03229, 0.0, 0.9995, 0.03229, -0.978, 0.02063, 0.2074, -0.978, 0.02063, 0.2074, -0.978, 0.02063, 0.2074, 7.188e-07, -0.7278, 0.6857, 7.188e-07, -0.7278, 0.6857, 7.188e-07, -0.7278, 0.6857, 7.188e-07, -0.7278, 0.6857, 0.9958, -0.09171, 1.276e-06, 0.9958, -0.09171, 1.276e-06, 0.9958, -0.09171, 1.276e-06, 0.9958, -0.09171, 1.276e-06, 0.0, -0.09346, -0.9956, 0.0, -0.09346, -0.9956, 0.0, -0.09346, -0.9956, 0.0, -0.09346, -0.9956, 0.9997, 3.548e-07, 0.02432, 0.9997, 3.548e-07, 0.02432, 0.9997, 3.548e-07, 0.02432, 0.9997, 3.548e-07, 0.02432, -1.373e-06, -0.9995, 0.03135, -1.373e-06, -0.9995, 0.03135, -1.373e-06, -0.9995, 0.03135, -1.373e-06, -0.9995, 0.03135, -0.9997, 0.0, 0.02432, -0.9997, 0.0, 0.02432, -0.9997, 0.0, 0.02432, -0.9997, 0.0, 0.02432, -0.9997, -2.014e-07, 0.02507, -0.9997, -2.014e-07, 0.02507, -0.9997, -2.014e-07, 0.02507, -0.9997, -2.014e-07, 0.02507, 0.9997, -1.962e-06, 0.02507, 0.9997, -1.962e-06, 0.02507, 0.9997, -1.962e-06, 0.02507, 0.9997, -1.962e-06, 0.02507, -0.969, -0.2471, 0.0, -0.969, -0.2471, 0.0, -0.969, -0.2471, 0.0, 5.697e-07, -1.488e-06, -1.0, 5.697e-07, -1.488e-06, -1.0, 5.697e-07, -1.488e-06, -1.0, 5.697e-07, -1.488e-06, -1.0, 2.678e-07, 6.285e-07, 1.0, 2.678e-07, 6.285e-07, 1.0, 2.678e-07, 6.285e-07, 1.0, 2.678e-07, 6.285e-07, 1.0, 0.0, 1.0, -1.062e-06, 0.0, 1.0, -1.062e-06, 0.0, 1.0, -1.062e-06, 0.0, 1.0, -1.062e-06, -0.9848, -0.1739, 0.0, -0.9848, -0.1739, 0.0, -0.9848, -0.1739, 0.0, 0.0, -1.629e-07, -1.0, 0.0, -1.629e-07, -1.0, 0.0, -1.629e-07, -1.0, 0.0, -1.629e-07, -1.0, 0.978, 0.02063, 0.2074, 0.978, 0.02063, 0.2074, 0.978, 0.02063, 0.2074, -0.9995, -0.01199, 0.02855, -0.9995, -0.01199, 0.02855, -0.9995, -0.01199, 0.02855, -0.9995, -0.01199, 0.02855, -0.9773, -7.038e-07, -0.2118, -0.9773, -7.038e-07, -0.2118, -0.9773, -7.038e-07, -0.2118, -0.9773, -7.038e-07, -0.2118, 0.9692, 0.2463, 0.0, 0.9692, 0.2463, 0.0, 0.9692, 0.2463, 0.0, 0.0, 0.7672, -0.6414, 0.0, 0.7672, -0.6414, 0.0, 0.7672, -0.6414, 0.0, 0.7672, -0.6414, -0.9996, 0.01191, -0.02577, -0.9996, 0.01191, -0.02577, -0.9996, 0.01191, -0.02577, -0.9996, 0.01191, -0.02577, 0.9996, 0.02959, 0.0, 0.9996, 0.02959, 0.0, 0.9996, 0.02959, 0.0, 0.9996, 0.02959, 0.0, 0.0, -0.7642, -0.645, 0.0, -0.7642, -0.645, 0.0, -0.7642, -0.645, 0.0, -0.7642, -0.645, 0.0, 0.922, -0.3872, 0.0, 0.922, -0.3872, 0.0, 0.922, -0.3872, 0.0, 0.922, -0.3872, 0.9842, 0.1772, 0.0, 0.9842, 0.1772, 0.0, 0.9842, 0.1772, 0.0, 0.9764, 1.106e-06, -0.2159, 0.9764, 1.106e-06, -0.2159, 0.9764, 1.106e-06, -0.2159, 0.9764, 1.106e-06, -0.2159, 0.0, 0.9632, -0.2688, 0.0, 0.9632, -0.2688, 0.0, 0.9632, -0.2688, 0.0, 0.9632, -0.2688, 0.0, -1.0, 0.0, 0.0, -1.0, 0.0, 0.0, -1.0, 0.0, 0.0, -1.0, 0.0, -0.9494, -0.1293, -0.2862, -0.9494, -0.1293, -0.2862, -0.9494, -0.1293, -0.2862, -0.9494, -0.1293, -0.2862, -0.9764, 1.825e-07, -0.2159, -0.9764, 1.825e-07, -0.2159, -0.9764, 1.825e-07, -0.2159, -0.9764, 1.825e-07, -0.2159, -0.9871, 0.16, 0.0, -0.9871, 0.16, 0.0, -0.9871, 0.16, 0.0, -0.9871, 0.16, 0.0, -1.0, 0.0, 0.0, -1.0, 0.0, 0.0, -1.0, 0.0, 0.0, -1.0, 0.0, 0.0, 0.0, -0.9242, 0.382, 0.0, -0.9242, 0.382, 0.0, -0.9242, 0.382, 0.0, -0.9242, 0.382, 0.0, 0.08894, 0.996, 0.0, 0.08894, 0.996, 0.0, 0.08894, 0.996, 0.0, 0.08894, 0.996, -0.9496, 0.1278, -0.2863, -0.9496, 0.1278, -0.2863, -0.9496, 0.1278, -0.2863, -0.9496, 0.1278, -0.2863, -1.768e-06, -1.0, 0.0, -1.768e-06, -1.0, 0.0, -1.768e-06, -1.0, 0.0, -1.768e-06, -1.0, 0.0, -1.0, 0.0, 0.0, -1.0, 0.0, 0.0, -1.0, 0.0, 0.0, -1.0, 0.0, 0.0, -0.94, 0.0, -0.3413, -0.94, 0.0, -0.3413, -0.94, 0.0, -0.3413, -0.94, 0.0, -0.3413, 0.0, 1.0, -1.433e-07, 0.0, 1.0, -1.433e-07, 0.0, 1.0, -1.433e-07, 0.0, 1.0, -1.433e-07, 0.0, 0.922, -0.3872, 0.0, 0.922, -0.3872, 0.0, 0.922, -0.3872, 0.0, 0.922, -0.3872, 0.0, 0.2504, -0.9681, 0.0, 0.2504, -0.9681, 0.0, 0.2504, -0.9681, 0.0, 0.2504, -0.9681, -0.2139, -0.9768, 0.0, -0.2139, -0.9768, 0.0, -0.2139, -0.9768, 0.0, -0.2139, -0.9768, 0.0, -0.1697, -0.932, -0.3203, -0.1697, -0.932, -0.3203, -0.1697, -0.932, -0.3203, -0.1697, -0.932, -0.3203, 0.0, -1.0, 0.0, 0.0, -1.0, 0.0, 0.0, -1.0, 0.0, 0.0, -1.0, 0.0, 0.0, -0.08997, 0.9959, 0.0, -0.08997, 0.9959, 0.0, -0.08997, 0.9959, 0.0, -0.08997, 0.9959, 0.919, -8.749e-08, -0.3943, 0.919, -8.749e-08, -0.3943, 0.919, -8.749e-08, -0.3943, 0.919, -8.749e-08, -0.3943, -0.1721, 0.93, -0.3248, -0.1721, 0.93, -0.3248, -0.1721, 0.93, -0.3248, -0.1721, 0.93, -0.3248, 0.0, 0.08894, 0.996, 0.0, 0.08894, 0.996, 0.0, 0.08894, 0.996, 0.0, 0.08894, 0.996, -0.94, 0.0, 0.3413, -0.94, 0.0, 0.3413, -0.94, 0.0, 0.3413, -0.94, 0.0, 0.3413, -5.213e-07, 0.9859, -0.1672, -5.213e-07, 0.9859, -0.1672, -5.213e-07, 0.9859, -0.1672, -5.213e-07, 0.9859, -0.1672, 7.074e-07, 1.0, -6.986e-07, 7.074e-07, 1.0, -6.986e-07, 7.074e-07, 1.0, -6.986e-07, 7.074e-07, 1.0, -6.986e-07, 1.0, 0.0, 0.0, 1.0, 0.0, 0.0, 1.0, 0.0, 0.0, 1.0, 0.0, 0.0, 0.0, -1.0, 5.653e-07, 0.0, -1.0, 5.653e-07, 0.0, -1.0, 5.653e-07, 0.0, -1.0, 5.653e-07, -1.0, 0.0, -1.143e-06, -1.0, 0.0, -1.143e-06, -1.0, 0.0, -1.143e-06, -1.0, 0.0, -1.143e-06, -1.0, -1.843e-06, 7.999e-07, -1.0, -1.843e-06, 7.999e-07, -1.0, -1.843e-06, 7.999e-07, -1.0, -1.843e-06, 7.999e-07, 0.0, 1.0, -5.933e-07, 0.0, 1.0, -5.933e-07, 0.0, 1.0, -5.933e-07, 0.0, 1.0, -5.933e-07, 1.0, 1.843e-06, 0.0, 1.0, 1.843e-06, 0.0, 1.0, 1.843e-06, 0.0, 1.0, 1.843e-06, 0.0, -5.168e-07, -0.9307, -0.3657, -5.168e-07, -0.9307, -0.3657, -5.168e-07, -0.9307, -0.3657, -5.168e-07, -0.9307, -0.3657, -1.073e-06, -0.9733, 0.2297, -1.073e-06, -0.9733, 0.2297, -1.073e-06, -0.9733, 0.2297, -1.073e-06, -0.9733, 0.2297, -4.272e-07, -0.9898, -0.1428, -4.272e-07, -0.9898, -0.1428, -4.272e-07, -0.9898, -0.1428, -4.272e-07, -0.9898, -0.1428, -1.0, 1.601e-06, 1.042e-06, -1.0, 1.601e-06, 1.042e-06, -1.0, 1.601e-06, 1.042e-06, -1.0, 1.601e-06, 1.042e-06, -1.061e-06, -1.0, 0.0, -1.061e-06, -1.0, 0.0, -1.061e-06, -1.0, 0.0, -1.061e-06, -1.0, 0.0, 3.18e-08, 0.999, -0.04524, 3.18e-08, 0.999, -0.04524, 3.18e-08, 0.999, -0.04524, 3.18e-08, 0.999, -0.04524, 1.0, 0.0, 0.0, 1.0, 0.0, 0.0, 1.0, 0.0, 0.0, 1.0, 0.0, 0.0, -1.527e-06, 0.1788, 0.9839, -1.527e-06, 0.1788, 0.9839, -1.527e-06, 0.1788, 0.9839, -1.527e-06, 0.1788, 0.9839, 0.0, 1.0, -2.306e-07, 0.0, 1.0, -2.306e-07, 0.0, 1.0, -2.306e-07, 0.0, 1.0, -2.306e-07, -0.9996, -0.02685, -1.506e-08, -0.9996, -0.02685, -1.506e-08, -0.9996, -0.02685, -1.506e-08, -0.9996, -0.02685, -1.506e-08, 0.7501, 0.6613, -4.671e-07, 0.7501, 0.6613, -4.671e-07, 0.7501, 0.6613, -4.671e-07, 0.7501, 0.6613, -4.671e-07, -6.708e-07, 0.9912, -0.1322, -6.708e-07, 0.9912, -0.1322, -6.708e-07, 0.9912, -0.1322, -6.708e-07, 0.9912, -0.1322, 1.0, 0.0, 0.0, 1.0, 0.0, 0.0, 1.0, 0.0, 0.0, 1.0, 0.0, 0.0, -1.061e-06, 1.0, -3.863e-07, -1.061e-06, 1.0, -3.863e-07, -1.061e-06, 1.0, -3.863e-07, -1.061e-06, 1.0, -3.863e-07, 0.0, -1.0, 0.0, 0.0, -1.0, 0.0, 0.0, -1.0, 0.0, 0.0, -1.0, 0.0, 1.0, -0.009731, -3.779e-07, 1.0, 0.009683, 1.447e-06, 1.0, 0.009683, 1.316e-06, 1.0, -0.009731, -7.77e-07, 4.809e-07, -0.007415, -1.0, 4.556e-07, 0.01214, -0.9999, -4.534e-07, 0.01214, -0.9999, -4.832e-07, -0.007415, -1.0, -2.75e-07, -0.002234, 1.0, -1.613e-06, -0.02174, 0.9998, -1.204e-06, -0.02174, 0.9998, 2.547e-07, -0.002234, 1.0, 0.0, 6.278e-07, 1.0, 0.0, 6.278e-07, 1.0, 0.0, 6.278e-07, 1.0, 0.0, 6.278e-07, 1.0, -3.421e-09, 6.285e-07, 1.0, -3.421e-09, 6.285e-07, 1.0, -3.421e-09, 6.285e-07, 1.0, -3.421e-09, 6.285e-07, 1.0, 0.9996, -0.01197, -0.02577, 0.9996, -0.01197, -0.02577, 0.9996, -0.01197, -0.02577, 0.9996, -0.01197, -0.02577, 3.514e-08, -0.9987, 0.05004, 3.514e-08, -0.9987, 0.05004, 3.514e-08, -0.9987, 0.05004, 3.514e-08, -0.9987, 0.05004, -0.94, 0.0, 0.3413, -0.94, 0.0, 0.3413, -0.94, 0.0, 0.3413, -0.94, 0.0, 0.3413, 0.0, 1.352e-07, 1.0, 0.0, 1.352e-07, 1.0, 0.0, 1.352e-07, 1.0, 0.0, 1.352e-07, 1.0, -0.94, -1.025e-08, -0.3413, -0.94, -1.025e-08, -0.3413, -0.94, -1.025e-08, -0.3413, -0.94, -1.025e-08, -0.3413, 0.969, -0.2471, 0.0, 0.969, -0.2471, 0.0, 0.969, -0.2471, 0.0, 0.0, -0.08997, 0.9959, 0.0, -0.08997, 0.9959, 0.0, -0.08997, 0.9959, 0.0, -0.08997, 0.9959, -7.036e-07, 0.9995, 0.03135, -7.036e-07, 0.9995, 0.03135, -7.036e-07, 0.9995, 0.03135, -7.036e-07, 0.9995, 0.03135, -0.02218, -0.026, -0.9994, -0.02328, 0.02732, -0.9994, 0.02327, 0.02726, -0.9994, 0.02217, -0.02601, -0.9994, 0.0, -0.9242, 0.382, 0.0, -0.9242, 0.382, 0.0, -0.9242, 0.382, 0.0, -0.9242, 0.382, 0.1697, -0.932, 0.3203, 0.1697, -0.932, 0.3203, 0.1697, -0.932, 0.3203, 0.1697, -0.932, 0.3203, 0.0, 0.2504, -0.9681, 0.0, 0.2504, -0.9681, 0.0, 0.2504, -0.9681, 0.0, 0.2504, -0.9681, 0.08723, -0.07435, 0.9934, 0.08723, -0.07435, 0.9934, 0.08723, -0.07435, 0.9934, 0.08723, -0.07435, 0.9934, 0.08725, 0.07351, 0.9935, 0.08725, 0.07351, 0.9935, 0.08725, 0.07351, 0.9935, 0.08725, 0.07351, 0.9935, 0.2172, 0.9761, 0.0, 0.2172, 0.9761, 0.0, 0.2172, 0.9761, 0.0, 0.2172, 0.9761, 0.0])] * 3)])
me_cube_001 = bpy.data.meshes.new('Cube.001')
me_cube_001.from_pydata([(-1.0, -0.6, 0.0), (-1.0, -0.6, 0.73), (-1.0, 0.6, 0.0), (-1.0, 0.6, 0.73), (1.0, -0.6, 0.0), (1.0, -0.6, 0.73), (1.0, 0.6, 0.0), (1.0, 0.6, 0.73), (0.8833, 0.6, 0.0), (-0.8833, 0.6, 0.0), (-0.8833, 0.6, 0.73), (0.8833, 0.6, 0.73), (-0.8833, -0.6, 0.0), (0.8833, -0.6, 0.0), (0.8833, -0.6, 0.73), (-0.8833, -0.6, 0.73), (-1.0, -0.6, 0.6), (-1.0, 0.6, 0.6), (1.0, 0.6, 0.6), (1.0, -0.6, 0.6), (0.8833, -0.6, 0.6), (-0.8833, -0.6, 0.6), (-0.8833, 0.6, 0.6), (0.8833, 0.6, 0.6)], [], [(16, 1, 3, 17), (23, 11, 7, 18), (18, 7, 5, 19), (21, 15, 1, 16), (8, 6, 4, 13), (10, 3, 1, 15), (7, 11, 14, 5), (11, 10, 15, 14), (2, 9, 12, 0), (20, 23, 8, 13), (19, 5, 14, 20), (20, 14, 15, 21), (17, 3, 10, 22), (22, 10, 11, 23), (23, 20, 21, 22), (2, 17, 22, 9), (21, 12, 9, 22), (4, 19, 20, 13), (12, 21, 16, 0), (6, 18, 19, 4), (8, 23, 18, 6), (0, 16, 17, 2)])
_uv = me_cube_001.uv_layers.new(name='UVMap')
_uv.uv.foreach_set('vector', [0.575, 0.0, 0.625, 0.0, 0.625, 0.25, 0.575, 0.25, 0.575, 0.4167, 0.625, 0.4167, 0.625, 0.5, 0.575, 0.5, 0.575, 0.5, 0.625, 0.5, 0.625, 0.75, 0.575, 0.75, 0.575, 0.9167, 0.625, 0.9167, 0.625, 1.0, 0.575, 1.0, 0.2917, 0.5, 0.375, 0.5, 0.375, 0.75, 0.2917, 0.75, 0.7917, 0.5, 0.875, 0.5, 0.875, 0.75, 0.7917, 0.75, 0.625, 0.5, 0.7083, 0.5, 0.7083, 0.75, 0.625, 0.75, 0.7083, 0.5, 0.7917, 0.5, 0.7917, 0.75, 0.7083, 0.75, 0.125, 0.5, 0.2083, 0.5, 0.2083, 0.75, 0.125, 0.75, 0.575, 0.8333, 0.575, 0.4167, 0.2917, 0.5, 0.375, 0.8333, 0.575, 0.75, 0.625, 0.75, 0.625, 0.8333, 0.575, 0.8333, 0.575, 0.8333, 0.625, 0.8333, 0.625, 0.9167, 0.575, 0.9167, 0.575, 0.25, 0.625, 0.25, 0.625, 0.3333, 0.575, 0.3333, 0.575, 0.3333, 0.625, 0.3333, 0.625, 0.4167, 0.575, 0.4167, 0.575, 0.4167, 0.575, 0.8333, 0.575, 0.9167, 0.575, 0.3333, 0.375, 0.25, 0.575, 0.25, 0.575, 0.3333, 0.375, 0.3333, 0.575, 0.9167, 0.375, 0.9167, 0.2083, 0.5, 0.575, 0.3333, 0.375, 0.75, 0.575, 0.75, 0.575, 0.8333, 0.375, 0.8333, 0.375, 0.9167, 0.575, 0.9167, 0.575, 1.0, 0.375, 1.0, 0.375, 0.5, 0.575, 0.5, 0.575, 0.75, 0.375, 0.75, 0.375, 0.4167, 0.575, 0.4167, 0.575, 0.5, 0.375, 0.5, 0.375, 0.0, 0.575, 0.0, 0.575, 0.25, 0.375, 0.25])
me_cube_001.update()

# ---- objects
ob_tabledining = bpy.data.objects.new('TableDining', me_cube)
ob_tabledining_colonly = bpy.data.objects.new('TableDining-colonly', me_cube_001)

# ---- transforms, parenting, visibility, modifiers, constraints
ob_tabledining.location = (0.0, 0.0, 0.0)
ob_tabledining.color = (0.8, 0.8, 0.8, 1.0)
ob_tabledining_colonly.parent = ob_tabledining
ob_tabledining_colonly.location = (0.0, 0.0, 0.0)
ob_tabledining_colonly.display_type = 'WIRE'

# ---- collection membership
scene.collection.objects.link(ob_tabledining)
scene.collection.objects.link(ob_tabledining_colonly)

# ---- scene / render settings (as saved in the file)
scene.frame_start = 1; scene.frame_end = 250; scene.frame_set(1)
scene.render.engine = 'CYCLES'
scene.cycles.sampling_pattern = 'TABULATED_SOBOL'
scene.cycles.bake_type = 'AO'
scene.eevee.ray_tracing_options.trace_max_roughness = 0.0
scene.view_settings.view_transform = 'Filmic'
bpy.context.view_layer.update()

# ---- added for rendering (the .blend has no active camera and no usable light): camera, sun
cam_auto = bpy.data.cameras.new('AutoCamera')
cam_auto.lens = 50.0
cam_auto.sensor_width = 36.0
cam_auto.clip_end = 1000.0
ob_auto_camera = bpy.data.objects.new('AutoCamera', cam_auto)
scene.collection.objects.link(ob_auto_camera)
ob_auto_camera.location = (2.26458, -2.71746, 2.17725)
ob_auto_camera.rotation_euler = (1.09748, -7.21219e-08, 0.694738)
scene.camera = ob_auto_camera
light_auto_sun = bpy.data.lights.new('AutoSun', 'SUN')
light_auto_sun.energy = 3.0
light_auto_sun.angle = 0.0523599
ob_auto_sun = bpy.data.objects.new('AutoSun', light_auto_sun)
scene.collection.objects.link(ob_auto_sun)
ob_auto_sun.rotation_euler = (0.872665, 0.174533, 0.523599)
bpy.context.view_layer.update()
